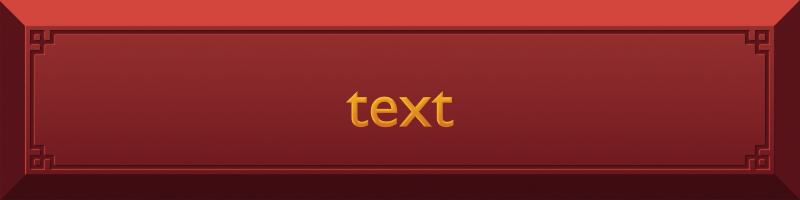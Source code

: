 # Source: banner.blend  (saved by Blender 2.92.15; exported with 4.5.12 LTS)
import bpy
from mathutils import Matrix  # noqa: F401  (used for matrix-valued properties, if any)

bpy.ops.wm.read_factory_settings(use_empty=True)
scene = bpy.context.scene
scene.name = 'BANNER'

# ---- collections
col_banner = bpy.data.collections.new('BANNER'); scene.collection.children.link(col_banner)
col_banner_new = bpy.data.collections.new('BANNER_NEW'); scene.collection.children.link(col_banner_new)
col_text = bpy.data.collections.new('TEXT'); scene.collection.children.link(col_text)
col_text_shadow = bpy.data.collections.new('TEXT_SHADOW'); scene.collection.children.link(col_text_shadow)

# ---- materials (node trees are filled in below, after node groups)
mat_base_top = bpy.data.materials.new('BASE_TOP')
mat_base_sides = bpy.data.materials.new('BASE_SIDES')
mat_base_bottom = bpy.data.materials.new('BASE_BOTTOM')
mat_base_main = bpy.data.materials.new('BASE_MAIN')
mat_base_decor = bpy.data.materials.new('BASE_DECOR')
mat_banner_base = bpy.data.materials.new('BANNER_BASE')
mat_banner_border = bpy.data.materials.new('BANNER_BORDER')
mat_banner_border.diffuse_color = (0.15, 0.008568, 0.0137, 1.0)
mat_banner_decor = bpy.data.materials.new('BANNER_DECOR')
mat_text = bpy.data.materials.new('TEXT')
mat_text.diffuse_color = (0.9734, 0.5271, 0.01938, 1.0)
mat_no_shadow = bpy.data.materials.new('NO_SHADOW')

# ---- node groups
ng_palette = bpy.data.node_groups.new('PALETTE', 'ShaderNodeTree')
_s = ng_palette.interface.new_socket(name='Top', in_out='OUTPUT', socket_type='NodeSocketColor')
_s.default_value = (0.6514, 0.07819, 0.04667, 1.0)
_s = ng_palette.interface.new_socket(name='Bottom', in_out='OUTPUT', socket_type='NodeSocketColor')
_s.default_value = (0.04667, 0.005182, 0.007499, 1.0)
_s = ng_palette.interface.new_socket(name='Mid_Top', in_out='OUTPUT', socket_type='NodeSocketColor')
_s = ng_palette.interface.new_socket(name='Mid_Bottom', in_out='OUTPUT', socket_type='NodeSocketColor')
_s = ng_palette.interface.new_socket(name='Sides', in_out='OUTPUT', socket_type='NodeSocketColor')
_s = ng_palette.interface.new_socket(name='Text_Top', in_out='OUTPUT', socket_type='NodeSocketColor')
_s.default_value = (0.9823, 0.5906, 0.05613, 1.0)
_s = ng_palette.interface.new_socket(name='Text_Bottom', in_out='OUTPUT', socket_type='NodeSocketColor')
_s.default_value = (0.6795, 0.1779, 0.016, 1.0)
_N = ng_palette.nodes; _L = ng_palette.links
n0 = _N.new('NodeFrame'); n0.name = 'Frame.002'; n0.location = (-344, -1439)
n0.label = 'Social Media'
n0.width = 735
n1 = _N.new('NodeFrame'); n1.name = 'Frame'; n1.location = (-350, 1110)
n1.label = 'Default'
n1.width = 741
n2 = _N.new('NodeFrame'); n2.name = 'Frame.004'; n2.location = (1836, 1101)
n2.label = 'Redux'
n2.width = 735
n3 = _N.new('NodeFrame'); n3.name = 'Frame.001'; n3.location = (676, 1101)
n3.label = 'Support'
n3.width = 735
n4 = _N.new('NodeFrame'); n4.name = 'Frame.003'; n4.location = (670, -1450)
n4.label = 'Bug Hunters'
n4.width = 741
n5 = _N.new('NodeFrame'); n5.name = 'Frame.005'; n5.location = (1670, -1450)
n5.label = 'VIP Server'
n5.width = 741
n6 = _N.new('NodeReroute'); n6.name = 'Reroute.004'; n6.location = (480, 700)
n6.width = 16
n7 = _N.new('NodeReroute'); n7.name = 'Reroute'; n7.location = (480, 680)
n7.width = 16
n8 = _N.new('NodeReroute'); n8.name = 'Reroute.003'; n8.location = (480, 660)
n8.width = 16
n9 = _N.new('NodeReroute'); n9.name = 'Reroute.001'; n9.location = (480, 640)
n9.width = 16
n10 = _N.new('NodeReroute'); n10.name = 'Reroute.002'; n10.location = (480, 620)
n10.width = 16
n11 = _N.new('ShaderNodeValue'); n11.name = 'Value.001'; n11.location = (-120, -160)
n11.label = 'Social Media'
n11.outputs[0].default_value = 0.0
n12 = _N.new('NodeReroute'); n12.name = 'Reroute.011'; n12.location = (480, -1720)
n12.width = 16
n13 = _N.new('NodeReroute'); n13.name = 'Reroute.012'; n13.location = (480, -1740)
n13.width = 16
n14 = _N.new('NodeReroute'); n14.name = 'Reroute.013'; n14.location = (480, -1760)
n14.width = 16
n15 = _N.new('ShaderNodeRGB'); n15.name = 'RGB.021'; n15.location = (564, -41)
n15.outputs[0].default_value = (0.9823, 0.9823, 0.9823, 1.0)
n16 = _N.new('ShaderNodeRGB'); n16.name = 'RGB.020'; n16.location = (564, -281)
n16.outputs[0].default_value = (0.6795, 0.2961, 0.623, 1.0)
n17 = _N.new('ShaderNodeRGB'); n17.name = 'RGB.011'; n17.location = (30, -250)
n17.label = 'Center Gradient Top'
n17.outputs[0].default_value = (0.552, 0.04689, 0.3332, 1.0)
n18 = _N.new('ShaderNodeRGB'); n18.name = 'RGB.010'; n18.location = (30, -470)
n18.label = 'Center Gradient Bottom'
n18.outputs[0].default_value = (0.1497, 0.003206, 0.207, 1.0)
n19 = _N.new('ShaderNodeRGB'); n19.name = 'RGB.009'; n19.location = (30, -690)
n19.label = 'Bottom'
n19.outputs[0].default_value = (0.06281, 0.0008521, 0.1023, 1.0)
n20 = _N.new('ShaderNodeMix'); n20.name = 'Mix.017'; n20.location = (565, -529)
n20.label = 'Sides'
n20.data_type = 'RGBA'
n20.inputs[0].default_value = 0.666
n21 = _N.new('ShaderNodeRGB'); n21.name = 'RGB.008'; n21.location = (30, -30)
n21.label = 'Top'
n21.outputs[0].default_value = (0.8816, 0.1219, 0.5705, 1.0)
n22 = _N.new('NodeReroute'); n22.name = 'Reroute.021'; n22.location = (480, -1820)
n22.width = 16
n23 = _N.new('NodeReroute'); n23.name = 'Reroute.010'; n23.location = (480, -1700)
n23.width = 16
n24 = _N.new('NodeReroute'); n24.name = 'Reroute.020'; n24.location = (480, -1800)
n24.width = 16
n25 = _N.new('NodeReroute'); n25.name = 'Reroute.014'; n25.location = (480, -1780)
n25.width = 16
n26 = _N.new('ShaderNodeValue'); n26.name = 'Value.002'; n26.location = (-120, -360)
n26.label = 'Bug Hunters'
n26.outputs[0].default_value = 0.0
n27 = _N.new('NodeReroute'); n27.name = 'Reroute.026'; n27.location = (480, 600)
n27.width = 16
n28 = _N.new('NodeReroute'); n28.name = 'Reroute.027'; n28.location = (480, 580)
n28.width = 16
n29 = _N.new('ShaderNodeMix'); n29.name = 'Mix.027'; n29.location = (458, 928)
n29.data_type = 'RGBA'
n29.inputs[0].default_value = 0.0
n30 = _N.new('ShaderNodeMix'); n30.name = 'Mix.028'; n30.location = (464, 1129)
n30.data_type = 'RGBA'
n30.inputs[0].default_value = 0.0
n31 = _N.new('ShaderNodeRGB'); n31.name = 'RGB.016'; n31.location = (570, -290)
n31.outputs[0].default_value = (0.6795, 0.1779, 0.01595, 1.0)
n32 = _N.new('ShaderNodeRGB'); n32.name = 'RGB'; n32.location = (30, -30)
n32.label = 'Top'
n32.outputs[0].default_value = (0.6514, 0.06122, 0.04664, 1.0)
n33 = _N.new('ShaderNodeMix'); n33.name = 'Mix'; n33.location = (571, -538)
n33.label = 'Sides'
n33.data_type = 'RGBA'
n34 = _N.new('ShaderNodeRGB'); n34.name = 'RGB.001'; n34.location = (36, -699)
n34.label = 'Bottom'
n34.outputs[0].default_value = (0.04666, 0.003901, 0.006075, 1.0)
n35 = _N.new('ShaderNodeRGB'); n35.name = 'RGB.003'; n35.location = (36, -479)
n35.label = 'Center Gradient Bottom'
n35.outputs[0].default_value = (0.15, 0.008733, 0.01342, 1.0)
n36 = _N.new('ShaderNodeRGB'); n36.name = 'RGB.002'; n36.location = (36, -259)
n36.label = 'Center Gradient Top'
n36.outputs[0].default_value = (0.3049, 0.0281, 0.0281, 1.0)
n37 = _N.new('ShaderNodeRGB'); n37.name = 'RGB.017'; n37.location = (570, -50)
n37.outputs[0].default_value = (0.9823, 0.54, 0.01934, 1.0)
n38 = _N.new('ShaderNodeRGB'); n38.name = 'RGB.024'; n38.location = (290, -110)
n38.outputs[0].default_value = (0.7605, 0.3467, 0.0, 1.0)
n39 = _N.new('ShaderNodeMath'); n39.name = 'Math.001'; n39.location = (320, -160)
n39.operation = 'GREATER_THAN'
n39.use_clamp = True
n39.inputs[1].default_value = 0.0
n39.inputs[2].default_value = 1.0
n40 = _N.new('NodeGroupInput'); n40.name = 'Group Input'; n40.location = (-1145, 29)
n41 = _N.new('ShaderNodeValue'); n41.name = 'Value.004'; n41.location = (-120, -560)
n41.label = 'OptiFine Redux'
n41.outputs[0].default_value = 0.0
n42 = _N.new('ShaderNodeRGB'); n42.name = 'RGB.030'; n42.location = (564, -41)
n42.outputs[0].default_value = (1.0, 1.0, 1.0, 1.0)
n43 = _N.new('ShaderNodeRGB'); n43.name = 'RGB.029'; n43.location = (564, -281)
n43.outputs[0].default_value = (0.278, 0.3082, 0.6655, 1.0)
n44 = _N.new('ShaderNodeRGB'); n44.name = 'RGB.028'; n44.location = (30, -250)
n44.label = 'Center Gradient Top'
n44.outputs[0].default_value = (0.03071, 0.04817, 0.2016, 1.0)
n45 = _N.new('ShaderNodeRGB'); n45.name = 'RGB.027'; n45.location = (30, -470)
n45.label = 'Center Gradient Bottom'
n45.outputs[0].default_value = (0.01229, 0.01229, 0.08623, 1.0)
n46 = _N.new('ShaderNodeMix'); n46.name = 'Mix.029'; n46.location = (565, -529)
n46.label = 'Sides'
n46.data_type = 'RGBA'
n46.inputs[0].default_value = 1.0
n47 = _N.new('ShaderNodeRGB'); n47.name = 'RGB.025'; n47.location = (30, -30)
n47.label = 'Top'
n47.outputs[0].default_value = (0.06803, 0.09446, 0.2959, 1.0)
n48 = _N.new('ShaderNodeMath'); n48.name = 'Math.002'; n48.location = (320, -360)
n48.operation = 'GREATER_THAN'
n48.use_clamp = True
n48.inputs[1].default_value = 0.0
n48.inputs[2].default_value = 0.0
n49 = _N.new('NodeReroute'); n49.name = 'Reroute.029'; n49.location = (2660, 680)
n49.width = 16
n50 = _N.new('NodeReroute'); n50.name = 'Reroute.030'; n50.location = (2660, 660)
n50.width = 16
n51 = _N.new('NodeReroute'); n51.name = 'Reroute.031'; n51.location = (2660, 640)
n51.width = 16
n52 = _N.new('NodeReroute'); n52.name = 'Reroute.032'; n52.location = (2660, 580)
n52.width = 16
n53 = _N.new('NodeReroute'); n53.name = 'Reroute.033'; n53.location = (2660, 600)
n53.width = 16
n54 = _N.new('NodeReroute'); n54.name = 'Reroute.034'; n54.location = (2660, 620)
n54.width = 16
n55 = _N.new('NodeReroute'); n55.name = 'Reroute.028'; n55.location = (2660, 700)
n55.width = 16
n56 = _N.new('ShaderNodeRGB'); n56.name = 'RGB.026'; n56.location = (30, -690)
n56.label = 'Bottom'
n56.outputs[0].default_value = (0.00893, 0.008513, 0.04144, 1.0)
n57 = _N.new('ShaderNodeMix'); n57.name = 'Mix.021'; n57.location = (1240, -960)
n57.data_type = 'RGBA'
n58 = _N.new('ShaderNodeMix'); n58.name = 'Mix.020'; n58.location = (880, -960)
n58.data_type = 'RGBA'
n59 = _N.new('ShaderNodeMix'); n59.name = 'Mix.009'; n59.location = (1240, -360)
n59.data_type = 'RGBA'
n60 = _N.new('ShaderNodeMix'); n60.name = 'Mix.012'; n60.location = (1240, -560)
n60.data_type = 'RGBA'
n61 = _N.new('ShaderNodeMix'); n61.name = 'Mix.015'; n61.location = (1240, -760)
n61.data_type = 'RGBA'
n62 = _N.new('ShaderNodeMix'); n62.name = 'Mix.008'; n62.location = (880, -360)
n62.data_type = 'RGBA'
n63 = _N.new('ShaderNodeMix'); n63.name = 'Mix.011'; n63.location = (880, -560)
n63.data_type = 'RGBA'
n64 = _N.new('ShaderNodeMix'); n64.name = 'Mix.014'; n64.location = (880, -760)
n64.data_type = 'RGBA'
n65 = _N.new('ShaderNodeMix'); n65.name = 'Mix.005'; n65.location = (880, -160)
n65.data_type = 'RGBA'
n66 = _N.new('ShaderNodeMix'); n66.name = 'Mix.003'; n66.location = (1240, 40)
n66.data_type = 'RGBA'
n67 = _N.new('ShaderNodeMix'); n67.name = 'Mix.002'; n67.location = (880, 40)
n67.data_type = 'RGBA'
n68 = _N.new('ShaderNodeValue'); n68.name = 'Value.003'; n68.location = (-120, -1020)
n68.label = 'Default Text Color'
n68.outputs[0].default_value = 0.0
n69 = _N.new('ShaderNodeMath'); n69.name = 'Math.003'; n69.location = (320, -960)
n69.operation = 'GREATER_THAN'
n69.use_clamp = True
n69.inputs[1].default_value = 0.0
n69.inputs[2].default_value = 0.0
n70 = _N.new('NodeReroute'); n70.name = 'Reroute.005'; n70.location = (1500, 700)
n70.width = 16
n71 = _N.new('NodeReroute'); n71.name = 'Reroute.007'; n71.location = (1500, 660)
n71.width = 16
n72 = _N.new('NodeReroute'); n72.name = 'Reroute.008'; n72.location = (1500, 640)
n72.width = 16
n73 = _N.new('NodeReroute'); n73.name = 'Reroute.024'; n73.location = (1500, 580)
n73.width = 16
n74 = _N.new('NodeReroute'); n74.name = 'Reroute.025'; n74.location = (1500, 600)
n74.width = 16
n75 = _N.new('NodeReroute'); n75.name = 'Reroute.009'; n75.location = (1500, 620)
n75.width = 16
n76 = _N.new('ShaderNodeRGB'); n76.name = 'RGB.004'; n76.location = (30, -30)
n76.label = 'Top'
n76.outputs[0].default_value = (0.1436, 0.5705, 1.0, 1.0)
n77 = _N.new('ShaderNodeMix'); n77.name = 'Mix.016'; n77.location = (565, -529)
n77.label = 'Sides'
n77.data_type = 'RGBA'
n78 = _N.new('ShaderNodeRGB'); n78.name = 'RGB.006'; n78.location = (30, -470)
n78.label = 'Center Gradient Bottom'
n78.outputs[0].default_value = (0.03189, 0.1112, 0.4351, 1.0)
n79 = _N.new('ShaderNodeRGB'); n79.name = 'RGB.007'; n79.location = (30, -250)
n79.label = 'Center Gradient Top'
n79.outputs[0].default_value = (0.0648, 0.2582, 0.6584, 1.0)
n80 = _N.new('ShaderNodeRGB'); n80.name = 'RGB.018'; n80.location = (564, -281)
n80.outputs[0].default_value = (0.2961, 0.4342, 0.6795, 1.0)
n81 = _N.new('ShaderNodeRGB'); n81.name = 'RGB.019'; n81.location = (564, -41)
n81.outputs[0].default_value = (1.0, 1.0, 1.0, 1.0)
n82 = _N.new('ShaderNodeRGB'); n82.name = 'RGB.005'; n82.location = (30, -690)
n82.label = 'Bottom'
n82.outputs[0].default_value = (0.01732, 0.04477, 0.1914, 1.0)
n83 = _N.new('NodeReroute'); n83.name = 'Reroute.006'; n83.location = (1500, 680)
n83.width = 16
n84 = _N.new('ShaderNodeMix'); n84.name = 'Mix.022'; n84.location = (540, -1160)
n84.data_type = 'RGBA'
n85 = _N.new('ShaderNodeMix'); n85.name = 'Mix.019'; n85.location = (540, -960)
n85.data_type = 'RGBA'
n86 = _N.new('ShaderNodeMix'); n86.name = 'Mix.007'; n86.location = (540, -360)
n86.data_type = 'RGBA'
n87 = _N.new('ShaderNodeMix'); n87.name = 'Mix.010'; n87.location = (540, -560)
n87.data_type = 'RGBA'
n88 = _N.new('ShaderNodeMix'); n88.name = 'Mix.013'; n88.location = (540, -760)
n88.data_type = 'RGBA'
n89 = _N.new('ShaderNodeMix'); n89.name = 'Mix.004'; n89.location = (540, -160)
n89.data_type = 'RGBA'
n90 = _N.new('ShaderNodeMath'); n90.name = 'Math'; n90.location = (320, 40)
n90.operation = 'GREATER_THAN'
n90.use_clamp = True
n90.inputs[1].default_value = 0.0
n90.inputs[2].default_value = 1.0
n91 = _N.new('ShaderNodeMix'); n91.name = 'Mix.001'; n91.location = (540, 43)
n91.data_type = 'RGBA'
n92 = _N.new('ShaderNodeMix'); n92.name = 'Mix.023'; n92.location = (880, -1160)
n92.data_type = 'RGBA'
n93 = _N.new('ShaderNodeMix'); n93.name = 'Mix.025'; n93.location = (2220, -960)
n93.data_type = 'RGBA'
n94 = _N.new('ShaderNodeMix'); n94.name = 'Mix.026'; n94.location = (2220, -1160)
n94.data_type = 'RGBA'
n95 = _N.new('ShaderNodeMix'); n95.name = 'Mix.031'; n95.location = (1580, -360)
n95.data_type = 'RGBA'
n96 = _N.new('ShaderNodeMix'); n96.name = 'Mix.033'; n96.location = (1580, -760)
n96.data_type = 'RGBA'
n97 = _N.new('ShaderNodeMix'); n97.name = 'Mix.024'; n97.location = (1240, -1160)
n97.data_type = 'RGBA'
n98 = _N.new('ShaderNodeValue'); n98.name = 'Value'; n98.location = (-120, 40)
n98.label = 'Support'
n98.outputs[0].default_value = 0.0
n99 = _N.new('ShaderNodeRGB'); n99.name = 'RGB.015'; n99.location = (36, -239)
n99.label = 'Center Gradient Top'
n99.outputs[0].default_value = (0.1563, 0.2217, 0.2582, 1.0)
n100 = _N.new('ShaderNodeRGB'); n100.name = 'RGB.022'; n100.location = (570, -270)
n100.outputs[0].default_value = (0.3898, 0.504, 0.6921, 1.0)
n101 = _N.new('NodeReroute'); n101.name = 'Reroute.017'; n101.location = (1500, -1740)
n101.width = 16
n102 = _N.new('NodeReroute'); n102.name = 'Reroute.022'; n102.location = (1500, -1800)
n102.width = 16
n103 = _N.new('NodeReroute'); n103.name = 'Reroute.023'; n103.location = (1500, -1820)
n103.width = 16
n104 = _N.new('ShaderNodeMix'); n104.name = 'Mix.036'; n104.location = (1580, 40)
n104.data_type = 'RGBA'
n105 = _N.new('ShaderNodeMix'); n105.name = 'Mix.030'; n105.location = (1580, -160)
n105.data_type = 'RGBA'
n106 = _N.new('ShaderNodeMix'); n106.name = 'Mix.040'; n106.location = (1900, -360)
n106.data_type = 'RGBA'
n107 = _N.new('ShaderNodeMix'); n107.name = 'Mix.042'; n107.location = (1900, -760)
n107.data_type = 'RGBA'
n108 = _N.new('ShaderNodeMix'); n108.name = 'Mix.038'; n108.location = (1900, -960)
n108.data_type = 'RGBA'
n109 = _N.new('ShaderNodeMix'); n109.name = 'Mix.037'; n109.location = (1900, -1160)
n109.data_type = 'RGBA'
n110 = _N.new('ShaderNodeMix'); n110.name = 'Mix.035'; n110.location = (1580, -1160)
n110.data_type = 'RGBA'
n111 = _N.new('ShaderNodeMix'); n111.name = 'Mix.034'; n111.location = (1580, -960)
n111.data_type = 'RGBA'
n112 = _N.new('ShaderNodeMix'); n112.name = 'Mix.032'; n112.location = (1580, -560)
n112.data_type = 'RGBA'
n113 = _N.new('ShaderNodeMath'); n113.name = 'Math.004'; n113.location = (320, -560)
n113.operation = 'GREATER_THAN'
n113.use_clamp = True
n113.inputs[1].default_value = 0.0
n113.inputs[2].default_value = 0.0
n114 = _N.new('ShaderNodeMath'); n114.name = 'Math.005'; n114.location = (320, -740)
n114.operation = 'GREATER_THAN'
n114.use_clamp = True
n114.inputs[1].default_value = 0.0
n114.inputs[2].default_value = 0.0
n115 = _N.new('ShaderNodeMix'); n115.name = 'Mix.018'; n115.location = (571, -518)
n115.label = 'Sides'
n115.data_type = 'RGBA'
n116 = _N.new('NodeReroute'); n116.name = 'Reroute.019'; n116.location = (1500, -1780)
n116.width = 16
n117 = _N.new('ShaderNodeRGB'); n117.name = 'RGB.012'; n117.location = (30, -30)
n117.label = 'Top'
n117.outputs[0].default_value = (0.266, 0.3733, 0.4328, 1.0)
n118 = _N.new('NodeReroute'); n118.name = 'Reroute.015'; n118.location = (1500, -1700)
n118.width = 16
n119 = _N.new('ShaderNodeRGB'); n119.name = 'RGB.013'; n119.location = (36, -679)
n119.label = 'Bottom'
n119.outputs[0].default_value = (0.01931, 0.03695, 0.0479, 1.0)
n120 = _N.new('NodeReroute'); n120.name = 'Reroute.016'; n120.location = (1500, -1720)
n120.width = 16
n121 = _N.new('ShaderNodeMix'); n121.name = 'Mix.006'; n121.location = (1240, -160)
n121.data_type = 'RGBA'
n122 = _N.new('ShaderNodeMix'); n122.name = 'Mix.043'; n122.location = (1900, 40)
n122.data_type = 'RGBA'
n123 = _N.new('ShaderNodeMix'); n123.name = 'Mix.039'; n123.location = (1900, -160)
n123.data_type = 'RGBA'
n124 = _N.new('NodeGroupOutput'); n124.name = 'Group Output'; n124.location = (3020, -540)
n124.width = 237
n125 = _N.new('ShaderNodeRGB'); n125.name = 'RGB.014'; n125.location = (36, -459)
n125.label = 'Center Gradient Bottom'
n125.outputs[0].default_value = (0.06316, 0.1105, 0.1389, 1.0)
n126 = _N.new('NodeReroute'); n126.name = 'Reroute.018'; n126.location = (1500, -1760)
n126.width = 16
n127 = _N.new('ShaderNodeMix'); n127.name = 'Mix.041'; n127.location = (1900, -560)
n127.data_type = 'RGBA'
n128 = _N.new('ShaderNodeRGB'); n128.name = 'RGB.023'; n128.location = (570, -30)
n128.outputs[0].default_value = (1.0, 1.0, 1.0, 1.0)
n129 = _N.new('ShaderNodeRGB'); n129.name = 'RGB.035'; n129.location = (36, -679)
n129.label = 'Bottom'
n129.outputs[0].default_value = (0.01053, 0.04766, 0.02565, 1.0)
n130 = _N.new('ShaderNodeRGB'); n130.name = 'RGB.033'; n130.location = (36, -459)
n130.label = 'Center Gradient Bottom'
n130.outputs[0].default_value = (0.01547, 0.1482, 0.06289, 1.0)
n131 = _N.new('ShaderNodeRGB'); n131.name = 'RGB.034'; n131.location = (30, -30)
n131.label = 'Top'
n131.outputs[0].default_value = (0.02122, 0.6038, 0.1946, 1.0)
n132 = _N.new('ShaderNodeRGB'); n132.name = 'RGB.031'; n132.location = (570, -30)
n132.outputs[0].default_value = (1.0, 1.0, 1.0, 1.0)
n133 = _N.new('ShaderNodeMix'); n133.name = 'Mix.044'; n133.location = (571, -518)
n133.label = 'Sides'
n133.data_type = 'RGBA'
n134 = _N.new('ShaderNodeRGB'); n134.name = 'RGB.032'; n134.location = (36, -239)
n134.label = 'Center Gradient Top'
n134.outputs[0].default_value = (0.02304, 0.338, 0.1484, 1.0)
n135 = _N.new('ShaderNodeRGB'); n135.name = 'RGB.036'; n135.location = (570, -270)
n135.outputs[0].default_value = (0.4334, 0.6921, 0.5453, 1.0)
n136 = _N.new('ShaderNodeValue'); n136.name = 'Value.005'; n136.location = (-120, -780)
n136.label = 'VIP'
n136.outputs[0].default_value = 0.0
n15.parent = n0
n16.parent = n0
n17.parent = n0
n18.parent = n0
n19.parent = n0
n20.parent = n0
n21.parent = n0
n31.parent = n1
n32.parent = n1
n33.parent = n1
n34.parent = n1
n35.parent = n1
n36.parent = n1
n37.parent = n1
n38.parent = n1
n42.parent = n2
n43.parent = n2
n44.parent = n2
n45.parent = n2
n46.parent = n2
n47.parent = n2
n56.parent = n2
n76.parent = n3
n77.parent = n3
n78.parent = n3
n79.parent = n3
n80.parent = n3
n81.parent = n3
n82.parent = n3
n99.parent = n4
n100.parent = n4
n115.parent = n4
n117.parent = n4
n119.parent = n4
n125.parent = n4
n128.parent = n4
n129.parent = n5
n130.parent = n5
n131.parent = n5
n132.parent = n5
n133.parent = n5
n134.parent = n5
n135.parent = n5
_L.new(n32.outputs[0], n6.inputs[0])
_L.new(n34.outputs[0], n7.inputs[0])
_L.new(n36.outputs[0], n8.inputs[0])
_L.new(n35.outputs[0], n9.inputs[0])
_L.new(n35.outputs[0], n33.inputs[7])
_L.new(n34.outputs[0], n33.inputs[6])
_L.new(n33.outputs[2], n10.inputs[0])
_L.new(n91.outputs[2], n67.inputs[6])
_L.new(n89.outputs[2], n65.inputs[6])
_L.new(n65.outputs[2], n121.inputs[6])
_L.new(n86.outputs[2], n62.inputs[6])
_L.new(n62.outputs[2], n59.inputs[6])
_L.new(n87.outputs[2], n63.inputs[6])
_L.new(n63.outputs[2], n60.inputs[6])
_L.new(n88.outputs[2], n64.inputs[6])
_L.new(n64.outputs[2], n61.inputs[6])
_L.new(n6.outputs[0], n91.inputs[6])
_L.new(n7.outputs[0], n89.inputs[6])
_L.new(n8.outputs[0], n86.inputs[6])
_L.new(n9.outputs[0], n87.inputs[6])
_L.new(n10.outputs[0], n88.inputs[6])
_L.new(n90.outputs[0], n91.inputs[0])
_L.new(n90.outputs[0], n89.inputs[0])
_L.new(n90.outputs[0], n86.inputs[0])
_L.new(n90.outputs[0], n87.inputs[0])
_L.new(n90.outputs[0], n88.inputs[0])
_L.new(n39.outputs[0], n67.inputs[0])
_L.new(n39.outputs[0], n65.inputs[0])
_L.new(n39.outputs[0], n62.inputs[0])
_L.new(n39.outputs[0], n63.inputs[0])
_L.new(n39.outputs[0], n64.inputs[0])
_L.new(n48.outputs[0], n61.inputs[0])
_L.new(n48.outputs[0], n60.inputs[0])
_L.new(n48.outputs[0], n59.inputs[0])
_L.new(n48.outputs[0], n121.inputs[0])
_L.new(n48.outputs[0], n66.inputs[0])
_L.new(n76.outputs[0], n70.inputs[0])
_L.new(n82.outputs[0], n83.inputs[0])
_L.new(n79.outputs[0], n71.inputs[0])
_L.new(n78.outputs[0], n72.inputs[0])
_L.new(n78.outputs[0], n77.inputs[7])
_L.new(n82.outputs[0], n77.inputs[6])
_L.new(n77.outputs[2], n75.inputs[0])
_L.new(n21.outputs[0], n23.inputs[0])
_L.new(n19.outputs[0], n12.inputs[0])
_L.new(n17.outputs[0], n13.inputs[0])
_L.new(n18.outputs[0], n14.inputs[0])
_L.new(n18.outputs[0], n20.inputs[7])
_L.new(n19.outputs[0], n20.inputs[6])
_L.new(n20.outputs[2], n25.inputs[0])
_L.new(n117.outputs[0], n118.inputs[0])
_L.new(n119.outputs[0], n120.inputs[0])
_L.new(n99.outputs[0], n101.inputs[0])
_L.new(n125.outputs[0], n126.inputs[0])
_L.new(n125.outputs[0], n115.inputs[7])
_L.new(n119.outputs[0], n115.inputs[6])
_L.new(n115.outputs[2], n116.inputs[0])
_L.new(n70.outputs[0], n91.inputs[7])
_L.new(n83.outputs[0], n89.inputs[7])
_L.new(n71.outputs[0], n86.inputs[7])
_L.new(n72.outputs[0], n87.inputs[7])
_L.new(n75.outputs[0], n88.inputs[7])
_L.new(n23.outputs[0], n67.inputs[7])
_L.new(n12.outputs[0], n65.inputs[7])
_L.new(n13.outputs[0], n62.inputs[7])
_L.new(n14.outputs[0], n63.inputs[7])
_L.new(n25.outputs[0], n64.inputs[7])
_L.new(n120.outputs[0], n121.inputs[7])
_L.new(n101.outputs[0], n59.inputs[7])
_L.new(n126.outputs[0], n60.inputs[7])
_L.new(n116.outputs[0], n61.inputs[7])
_L.new(n26.outputs[0], n48.inputs[0])
_L.new(n11.outputs[0], n39.inputs[0])
_L.new(n98.outputs[0], n90.inputs[0])
_L.new(n16.outputs[0], n22.inputs[0])
_L.new(n15.outputs[0], n24.inputs[0])
_L.new(n100.outputs[0], n103.inputs[0])
_L.new(n128.outputs[0], n102.inputs[0])
_L.new(n80.outputs[0], n73.inputs[0])
_L.new(n81.outputs[0], n74.inputs[0])
_L.new(n85.outputs[2], n58.inputs[6])
_L.new(n58.outputs[2], n57.inputs[6])
_L.new(n84.outputs[2], n92.inputs[6])
_L.new(n92.outputs[2], n97.inputs[6])
_L.new(n27.outputs[0], n85.inputs[6])
_L.new(n28.outputs[0], n84.inputs[6])
_L.new(n74.outputs[0], n85.inputs[7])
_L.new(n73.outputs[0], n84.inputs[7])
_L.new(n24.outputs[0], n58.inputs[7])
_L.new(n22.outputs[0], n92.inputs[7])
_L.new(n102.outputs[0], n57.inputs[7])
_L.new(n103.outputs[0], n97.inputs[7])
_L.new(n90.outputs[0], n84.inputs[0])
_L.new(n90.outputs[0], n85.inputs[0])
_L.new(n39.outputs[0], n58.inputs[0])
_L.new(n39.outputs[0], n92.inputs[0])
_L.new(n48.outputs[0], n57.inputs[0])
_L.new(n48.outputs[0], n97.inputs[0])
_L.new(n68.outputs[0], n69.inputs[0])
_L.new(n69.outputs[0], n93.inputs[0])
_L.new(n27.outputs[0], n93.inputs[7])
_L.new(n69.outputs[0], n94.inputs[0])
_L.new(n28.outputs[0], n94.inputs[7])
_L.new(n93.outputs[2], n124.inputs[5])
_L.new(n94.outputs[2], n124.inputs[6])
_L.new(n31.outputs[0], n29.inputs[6])
_L.new(n29.outputs[2], n28.inputs[0])
_L.new(n38.outputs[0], n29.inputs[7])
_L.new(n30.outputs[2], n27.inputs[0])
_L.new(n38.outputs[0], n30.inputs[7])
_L.new(n37.outputs[0], n30.inputs[6])
_L.new(n47.outputs[0], n55.inputs[0])
_L.new(n56.outputs[0], n49.inputs[0])
_L.new(n44.outputs[0], n50.inputs[0])
_L.new(n45.outputs[0], n51.inputs[0])
_L.new(n45.outputs[0], n46.inputs[7])
_L.new(n56.outputs[0], n46.inputs[6])
_L.new(n46.outputs[2], n54.inputs[0])
_L.new(n43.outputs[0], n52.inputs[0])
_L.new(n42.outputs[0], n53.inputs[0])
_L.new(n67.outputs[2], n66.inputs[6])
_L.new(n118.outputs[0], n66.inputs[7])
_L.new(n55.outputs[0], n104.inputs[7])
_L.new(n49.outputs[0], n105.inputs[7])
_L.new(n50.outputs[0], n95.inputs[7])
_L.new(n51.outputs[0], n112.inputs[7])
_L.new(n54.outputs[0], n96.inputs[7])
_L.new(n53.outputs[0], n111.inputs[7])
_L.new(n52.outputs[0], n110.inputs[7])
_L.new(n41.outputs[0], n113.inputs[0])
_L.new(n113.outputs[0], n104.inputs[0])
_L.new(n113.outputs[0], n105.inputs[0])
_L.new(n113.outputs[0], n95.inputs[0])
_L.new(n113.outputs[0], n112.inputs[0])
_L.new(n113.outputs[0], n96.inputs[0])
_L.new(n113.outputs[0], n111.inputs[0])
_L.new(n113.outputs[0], n110.inputs[0])
_L.new(n66.outputs[2], n104.inputs[6])
_L.new(n121.outputs[2], n105.inputs[6])
_L.new(n59.outputs[2], n95.inputs[6])
_L.new(n60.outputs[2], n112.inputs[6])
_L.new(n61.outputs[2], n96.inputs[6])
_L.new(n57.outputs[2], n111.inputs[6])
_L.new(n97.outputs[2], n110.inputs[6])
_L.new(n130.outputs[0], n133.inputs[7])
_L.new(n129.outputs[0], n133.inputs[6])
_L.new(n122.outputs[2], n124.inputs[0])
_L.new(n104.outputs[2], n122.inputs[6])
_L.new(n123.outputs[2], n124.inputs[1])
_L.new(n105.outputs[2], n123.inputs[6])
_L.new(n106.outputs[2], n124.inputs[2])
_L.new(n127.outputs[2], n124.inputs[3])
_L.new(n107.outputs[2], n124.inputs[4])
_L.new(n109.outputs[2], n94.inputs[6])
_L.new(n110.outputs[2], n109.inputs[6])
_L.new(n111.outputs[2], n108.inputs[6])
_L.new(n108.outputs[2], n93.inputs[6])
_L.new(n95.outputs[2], n106.inputs[6])
_L.new(n112.outputs[2], n127.inputs[6])
_L.new(n96.outputs[2], n107.inputs[6])
_L.new(n136.outputs[0], n114.inputs[0])
_L.new(n114.outputs[0], n122.inputs[0])
_L.new(n114.outputs[0], n123.inputs[0])
_L.new(n114.outputs[0], n106.inputs[0])
_L.new(n114.outputs[0], n127.inputs[0])
_L.new(n114.outputs[0], n107.inputs[0])
_L.new(n114.outputs[0], n108.inputs[0])
_L.new(n114.outputs[0], n109.inputs[0])
_L.new(n131.outputs[0], n122.inputs[7])
_L.new(n132.outputs[0], n108.inputs[7])
_L.new(n135.outputs[0], n109.inputs[7])
_L.new(n129.outputs[0], n123.inputs[7])
_L.new(n130.outputs[0], n107.inputs[7])
_L.new(n130.outputs[0], n127.inputs[7])
_L.new(n134.outputs[0], n106.inputs[7])
n124.is_active_output = True
ng_nodegroup = bpy.data.node_groups.new('NodeGroup', 'ShaderNodeTree')
_s = ng_nodegroup.interface.new_socket(name='Emission', in_out='OUTPUT', socket_type='NodeSocketShader')
_N = ng_nodegroup.nodes; _L = ng_nodegroup.links
n0 = _N.new('ShaderNodeGroup'); n0.name = 'Group'; n0.location = (-660, -200)
n0.node_tree = ng_palette
n1 = _N.new('ShaderNodeEmission'); n1.name = 'Emission.001'; n1.location = (200, 0)
n2 = _N.new('NodeGroupOutput'); n2.name = 'Group Output'; n2.location = (400, 0)
n3 = _N.new('ShaderNodeMix'); n3.name = 'Mix'; n3.location = (-420, 20)
n3.data_type = 'RGBA'
n3.inputs[6].default_value = (0.0, 0.0, 0.0, 1.0)
n4 = _N.new('ShaderNodeMix'); n4.name = 'Mix.001'; n4.location = (-140, 20)
n4.data_type = 'RGBA'
n4.inputs[6].default_value = (0.0, 0.0, 0.0, 1.0)
n5 = _N.new('ShaderNodeBevel'); n5.name = 'Bevel'; n5.location = (-1080, -20)
n5.inputs[0].default_value = 0.025
n6 = _N.new('ShaderNodeSeparateColor'); n6.name = 'Separate RGB'; n6.location = (-780, -20)
_L.new(n1.outputs[0], n2.inputs[0])
_L.new(n5.outputs[0], n6.inputs[0])
_L.new(n6.outputs[1], n3.inputs[0])
_L.new(n0.outputs[0], n3.inputs[7])
_L.new(n6.outputs[0], n1.inputs[0])
n2.is_active_output = True

# ---- material node trees
mat_base_top.use_nodes = True; mat_base_top.node_tree.nodes.clear()
_N = mat_base_top.node_tree.nodes; _L = mat_base_top.node_tree.links
n0 = _N.new('ShaderNodeGroup'); n0.name = 'Group'; n0.location = (-220, 300)
n0.node_tree = ng_palette
n1 = _N.new('ShaderNodeOutputMaterial'); n1.name = 'Material Output'; n1.location = (780, 320)
n2 = _N.new('ShaderNodeGroup'); n2.name = 'Group.001'; n2.location = (320, 440)
n2.node_tree = ng_nodegroup
n3 = _N.new('ShaderNodeEmission'); n3.name = 'Emission'; n3.location = (10, 300)
_L.new(n0.outputs[0], n3.inputs[0])
_L.new(n3.outputs[0], n1.inputs[0])
n1.is_active_output = True
mat_base_sides.use_nodes = True; mat_base_sides.node_tree.nodes.clear()
_N = mat_base_sides.node_tree.nodes; _L = mat_base_sides.node_tree.links
n0 = _N.new('ShaderNodeOutputMaterial'); n0.name = 'Material Output'; n0.location = (900, 320)
n1 = _N.new('ShaderNodeEmission'); n1.name = 'Emission'; n1.location = (600, 340)
n2 = _N.new('ShaderNodeGroup'); n2.name = 'Group'; n2.location = (60, 360)
n2.node_tree = ng_palette
_L.new(n1.outputs[0], n0.inputs[0])
_L.new(n2.outputs[4], n1.inputs[0])
n0.is_active_output = True
mat_base_bottom.use_nodes = True; mat_base_bottom.node_tree.nodes.clear()
_N = mat_base_bottom.node_tree.nodes; _L = mat_base_bottom.node_tree.links
n0 = _N.new('ShaderNodeOutputMaterial'); n0.name = 'Material Output'; n0.location = (300, 300)
n1 = _N.new('ShaderNodeEmission'); n1.name = 'Emission'; n1.location = (10, 300)
n2 = _N.new('ShaderNodeGroup'); n2.name = 'Group.001'; n2.location = (140, 460)
n2.node_tree = ng_nodegroup
n3 = _N.new('ShaderNodeGroup'); n3.name = 'Group'; n3.location = (-260, 280)
n3.node_tree = ng_palette
_L.new(n3.outputs[1], n1.inputs[0])
_L.new(n1.outputs[0], n0.inputs[0])
n0.is_active_output = True
mat_base_main.use_nodes = True; mat_base_main.node_tree.nodes.clear()
_N = mat_base_main.node_tree.nodes; _L = mat_base_main.node_tree.links
n0 = _N.new('ShaderNodeEmission'); n0.name = 'Emission'; n0.location = (300, 340)
n1 = _N.new('ShaderNodeOutputMaterial'); n1.name = 'Material Output'; n1.location = (580, 340)
n2 = _N.new('ShaderNodeGroup'); n2.name = 'Group.001'; n2.location = (360, 520)
n2.node_tree = ng_nodegroup
n3 = _N.new('ShaderNodeTexCoord'); n3.name = 'Texture Coordinate'; n3.location = (-1240, 200)
n4 = _N.new('ShaderNodeMapping'); n4.name = 'Mapping'; n4.location = (-960, 300)
n4.inputs[1].default_value = (0.5, 0.0, 0.0)
n4.inputs[2].default_value = (0.0, 0.0, -1.571)
n4.inputs[3].default_value = (0.335, 0.335, 0.335)
n5 = _N.new('ShaderNodeTexGradient'); n5.name = 'Gradient Texture'; n5.location = (-620, 240)
n6 = _N.new('ShaderNodeValToRGB'); n6.name = 'ColorRamp'; n6.location = (-420, 300)
while len(n6.color_ramp.elements) > 1: n6.color_ramp.elements.remove(n6.color_ramp.elements[-1])
n6.color_ramp.elements[0].position = 0.0; n6.color_ramp.elements[0].color = (0.0, 0.0, 0.0, 1.0)
_e = n6.color_ramp.elements.new(1.0); _e.color = (1.0, 1.0, 1.0, 1.0)
n7 = _N.new('ShaderNodeGroup'); n7.name = 'Group'; n7.location = (-140, 240)
n7.node_tree = ng_palette
n8 = _N.new('ShaderNodeMix'); n8.name = 'Mix'; n8.location = (100, 360)
n8.data_type = 'RGBA'
_L.new(n5.outputs[1], n6.inputs[0])
_L.new(n4.outputs[0], n5.inputs[0])
_L.new(n3.outputs[3], n4.inputs[0])
_L.new(n8.outputs[2], n0.inputs[0])
_L.new(n0.outputs[0], n1.inputs[0])
_L.new(n6.outputs[0], n8.inputs[0])
_L.new(n7.outputs[3], n8.inputs[6])
_L.new(n7.outputs[2], n8.inputs[7])
n1.is_active_output = True
mat_base_decor.use_nodes = True; mat_base_decor.node_tree.nodes.clear()
_N = mat_base_decor.node_tree.nodes; _L = mat_base_decor.node_tree.links
n0 = _N.new('ShaderNodeBevel'); n0.name = 'Bevel.001'; n0.location = (-720, 440)
n0.samples = 10
n0.inputs[0].default_value = 0.0
n1 = _N.new('ShaderNodeMapping'); n1.name = 'Mapping'; n1.location = (-440, 360)
n1.inputs[2].default_value = (0.0, 0.0, 1.571)
n2 = _N.new('ShaderNodeSeparateColor'); n2.name = 'Separate RGB.001'; n2.location = (-80, 500)
n3 = _N.new('ShaderNodeSeparateColor'); n3.name = 'Separate RGB'; n3.location = (20, 360)
n4 = _N.new('ShaderNodeEmission'); n4.name = 'Emission'; n4.location = (920, 520)
n5 = _N.new('ShaderNodeOutputMaterial'); n5.name = 'Material Output'; n5.location = (1180, 420)
n6 = _N.new('ShaderNodeMix'); n6.name = 'Mix'; n6.location = (500, 320)
n6.data_type = 'RGBA'
n7 = _N.new('ShaderNodeMix'); n7.name = 'Mix.001'; n7.location = (680, 540)
n7.data_type = 'RGBA'
n8 = _N.new('ShaderNodeGroup'); n8.name = 'Group'; n8.location = (220, 380)
n8.node_tree = ng_palette
_L.new(n4.outputs[0], n5.inputs[0])
_L.new(n0.outputs[0], n1.inputs[0])
_L.new(n1.outputs[0], n3.inputs[0])
_L.new(n0.outputs[0], n2.inputs[0])
_L.new(n3.outputs[0], n6.inputs[0])
_L.new(n2.outputs[1], n7.inputs[0])
_L.new(n7.outputs[2], n4.inputs[0])
_L.new(n6.outputs[2], n7.inputs[6])
_L.new(n8.outputs[4], n6.inputs[6])
_L.new(n8.outputs[1], n6.inputs[7])
_L.new(n8.outputs[0], n7.inputs[7])
n5.is_active_output = True
mat_banner_base.use_nodes = True; mat_banner_base.node_tree.nodes.clear()
_N = mat_banner_base.node_tree.nodes; _L = mat_banner_base.node_tree.links
n0 = _N.new('ShaderNodeBevel'); n0.name = 'Bevel'; n0.location = (400, 200)
n0.samples = 10
n1 = _N.new('ShaderNodeVectorRotate'); n1.name = 'Vector Rotate'; n1.location = (680, 220)
n1.inputs[3].default_value = -1.571
n2 = _N.new('ShaderNodeValToRGB'); n2.name = 'ColorRamp.001'; n2.location = (980, 540)
n2.color_ramp.interpolation = 'CONSTANT'
while len(n2.color_ramp.elements) > 1: n2.color_ramp.elements.remove(n2.color_ramp.elements[-1])
n2.color_ramp.elements[0].position = 0.0; n2.color_ramp.elements[0].color = (0.0, 0.0, 0.0, 1.0)
_e = n2.color_ramp.elements.new(0.3909); _e.color = (1.0, 1.0, 1.0, 1.0)
n3 = _N.new('ShaderNodeValToRGB'); n3.name = 'ColorRamp.002'; n3.location = (980, 280)
n3.color_ramp.interpolation = 'CONSTANT'
while len(n3.color_ramp.elements) > 1: n3.color_ramp.elements.remove(n3.color_ramp.elements[-1])
n3.color_ramp.elements[0].position = 0.0; n3.color_ramp.elements[0].color = (1.0, 1.0, 1.0, 1.0)
_e = n3.color_ramp.elements.new(0.25); _e.color = (0.0, 0.0, 0.0, 1.0)
n4 = _N.new('ShaderNodeMix'); n4.name = 'Mix.001'; n4.location = (1380, 500)
n4.data_type = 'RGBA'
n5 = _N.new('ShaderNodeTexCoord'); n5.name = 'Texture Coordinate'; n5.location = (-200, 640)
n6 = _N.new('ShaderNodeMapping'); n6.name = 'Mapping'; n6.location = (80, 740)
n6.inputs[1].default_value = (0.5, 0.0, 0.0)
n6.inputs[2].default_value = (0.0, 0.0, -1.571)
n6.inputs[3].default_value = (0.335, 0.335, 0.335)
n7 = _N.new('ShaderNodeTexGradient'); n7.name = 'Gradient Texture'; n7.location = (420, 680)
n8 = _N.new('ShaderNodeValToRGB'); n8.name = 'ColorRamp'; n8.location = (620, 740)
while len(n8.color_ramp.elements) > 1: n8.color_ramp.elements.remove(n8.color_ramp.elements[-1])
n8.color_ramp.elements[0].position = 0.0; n8.color_ramp.elements[0].color = (0.0, 0.0, 0.0, 1.0)
_e = n8.color_ramp.elements.new(1.0); _e.color = (1.0, 1.0, 1.0, 1.0)
n9 = _N.new('ShaderNodeMix'); n9.name = 'Mix.002'; n9.location = (1700, 480)
n9.data_type = 'RGBA'
n10 = _N.new('ShaderNodeEmission'); n10.name = 'Emission'; n10.location = (1980, 480)
n11 = _N.new('ShaderNodeOutputMaterial'); n11.name = 'Material Output'; n11.location = (2240, 500)
n12 = _N.new('ShaderNodeMix'); n12.name = 'Mix'; n12.location = (1140, 800)
n12.data_type = 'RGBA'
n13 = _N.new('ShaderNodeGroup'); n13.name = 'Group'; n13.location = (940, 960)
n13.node_tree = ng_palette
_L.new(n7.outputs[1], n8.inputs[0])
_L.new(n6.outputs[0], n7.inputs[0])
_L.new(n5.outputs[3], n6.inputs[0])
_L.new(n8.outputs[0], n12.inputs[0])
_L.new(n13.outputs[3], n12.inputs[6])
_L.new(n13.outputs[2], n12.inputs[7])
_L.new(n0.outputs[0], n1.inputs[0])
_L.new(n1.outputs[0], n2.inputs[0])
_L.new(n1.outputs[0], n3.inputs[0])
_L.new(n4.outputs[2], n9.inputs[6])
_L.new(n3.outputs[0], n9.inputs[0])
_L.new(n13.outputs[1], n9.inputs[7])
_L.new(n2.outputs[0], n4.inputs[0])
_L.new(n13.outputs[0], n4.inputs[7])
_L.new(n12.outputs[2], n4.inputs[6])
_L.new(n9.outputs[2], n10.inputs[0])
_L.new(n10.outputs[0], n11.inputs[0])
n11.is_active_output = True
mat_banner_border.use_nodes = True; mat_banner_border.node_tree.nodes.clear()
_N = mat_banner_border.node_tree.nodes; _L = mat_banner_border.node_tree.links
n0 = _N.new('ShaderNodeEmission'); n0.name = 'Emission'; n0.location = (220, 260)
n1 = _N.new('ShaderNodeVectorRotate'); n1.name = 'Vector Rotate'; n1.location = (200, -60)
n1.inputs[2].default_value = (0.0, 0.25, 1.0)
n1.inputs[3].default_value = -1.484
n2 = _N.new('ShaderNodeBevel'); n2.name = 'Bevel'; n2.location = (0, 20)
n2.samples = 10
n2.inputs[0].default_value = 0.025
n3 = _N.new('ShaderNodeValToRGB'); n3.name = 'ColorRamp.001'; n3.location = (540, 80)
n3.color_ramp.interpolation = 'CONSTANT'
while len(n3.color_ramp.elements) > 1: n3.color_ramp.elements.remove(n3.color_ramp.elements[-1])
n3.color_ramp.elements[0].position = 0.0; n3.color_ramp.elements[0].color = (0.0, 0.0, 0.0, 1.0)
_e = n3.color_ramp.elements.new(0.05); _e.color = (1.0, 1.0, 1.0, 1.0)
_e = n3.color_ramp.elements.new(0.3682); _e.color = (0.0, 0.0, 0.0, 1.0)
n4 = _N.new('ShaderNodeValToRGB'); n4.name = 'ColorRamp.002'; n4.location = (540, -160)
n4.color_ramp.interpolation = 'CONSTANT'
while len(n4.color_ramp.elements) > 1: n4.color_ramp.elements.remove(n4.color_ramp.elements[-1])
n4.color_ramp.elements[0].position = 0.0; n4.color_ramp.elements[0].color = (1.0, 1.0, 1.0, 1.0)
_e = n4.color_ramp.elements.new(0.05); _e.color = (0.0, 0.0, 0.0, 1.0)
n5 = _N.new('ShaderNodeOutputMaterial'); n5.name = 'Material Output'; n5.location = (1740, 200)
n6 = _N.new('ShaderNodeMix'); n6.name = 'Mix'; n6.location = (1500, 180)
n6.data_type = 'RGBA'
n7 = _N.new('ShaderNodeMix'); n7.name = 'Mix.001'; n7.location = (1280, 200)
n7.data_type = 'RGBA'
n8 = _N.new('ShaderNodeGroup'); n8.name = 'Group'; n8.location = (-80, 300)
n8.node_tree = ng_palette
_L.new(n8.outputs[4], n0.inputs[0])
_L.new(n2.outputs[0], n1.inputs[0])
_L.new(n1.outputs[0], n3.inputs[0])
_L.new(n1.outputs[0], n4.inputs[0])
_L.new(n6.outputs[2], n5.inputs[0])
_L.new(n7.outputs[2], n6.inputs[6])
_L.new(n4.outputs[0], n6.inputs[0])
_L.new(n3.outputs[0], n7.inputs[0])
_L.new(n8.outputs[1], n6.inputs[7])
_L.new(n8.outputs[4], n7.inputs[7])
_L.new(n8.outputs[0], n7.inputs[6])
n5.is_active_output = True
mat_banner_decor.use_nodes = True; mat_banner_decor.node_tree.nodes.clear()
_N = mat_banner_decor.node_tree.nodes; _L = mat_banner_decor.node_tree.links
n0 = _N.new('ShaderNodeValToRGB'); n0.name = 'ColorRamp.001'; n0.location = (540, 80)
n0.color_ramp.interpolation = 'EASE'
while len(n0.color_ramp.elements) > 1: n0.color_ramp.elements.remove(n0.color_ramp.elements[-1])
n0.color_ramp.elements[0].position = 0.2591; n0.color_ramp.elements[0].color = (0.0, 0.0, 0.0, 1.0)
_e = n0.color_ramp.elements.new(0.3182); _e.color = (1.0, 1.0, 1.0, 1.0)
_e = n0.color_ramp.elements.new(0.5227); _e.color = (0.0, 0.0, 0.0, 1.0)
n1 = _N.new('ShaderNodeMix'); n1.name = 'Mix'; n1.location = (1500, 180)
n1.data_type = 'RGBA'
n2 = _N.new('ShaderNodeMix'); n2.name = 'Mix.001'; n2.location = (1280, 200)
n2.data_type = 'RGBA'
n3 = _N.new('ShaderNodeBevel'); n3.name = 'Bevel'; n3.location = (0, 20)
n3.samples = 10
n4 = _N.new('ShaderNodeVectorRotate'); n4.name = 'Vector Rotate'; n4.location = (280, -20)
n4.inputs[3].default_value = -1.571
n5 = _N.new('ShaderNodeEmission'); n5.name = 'Emission'; n5.location = (1700, 240)
n6 = _N.new('ShaderNodeOutputMaterial'); n6.name = 'Material Output'; n6.location = (1860, 220)
n7 = _N.new('ShaderNodeValToRGB'); n7.name = 'ColorRamp.002'; n7.location = (560, -160)
n7.color_ramp.interpolation = 'EASE'
while len(n7.color_ramp.elements) > 1: n7.color_ramp.elements.remove(n7.color_ramp.elements[-1])
n7.color_ramp.elements[0].position = 0.2773; n7.color_ramp.elements[0].color = (1.0, 1.0, 1.0, 1.0)
_e = n7.color_ramp.elements.new(0.3364); _e.color = (0.0, 0.0, 0.0, 1.0)
n8 = _N.new('ShaderNodeGroup'); n8.name = 'Group'; n8.location = (980, 340)
n8.node_tree = ng_palette
_L.new(n1.outputs[2], n5.inputs[0])
_L.new(n2.outputs[2], n1.inputs[6])
_L.new(n7.outputs[0], n1.inputs[0])
_L.new(n0.outputs[0], n2.inputs[0])
_L.new(n8.outputs[1], n1.inputs[7])
_L.new(n8.outputs[4], n2.inputs[7])
_L.new(n8.outputs[0], n2.inputs[6])
_L.new(n3.outputs[0], n4.inputs[0])
_L.new(n4.outputs[0], n7.inputs[0])
_L.new(n4.outputs[0], n0.inputs[0])
_L.new(n5.outputs[0], n6.inputs[0])
n6.is_active_output = True
mat_text.use_nodes = True; mat_text.node_tree.nodes.clear()
mat_no_shadow.use_nodes = True; mat_no_shadow.node_tree.nodes.clear()
_N = mat_no_shadow.node_tree.nodes; _L = mat_no_shadow.node_tree.links
n0 = _N.new('ShaderNodeOutputMaterial'); n0.name = 'Material Output'; n0.location = (300, 300)
n1 = _N.new('ShaderNodeEmission'); n1.name = 'Emission'; n1.location = (10, 300)
_L.new(n1.outputs[0], n0.inputs[0])
n0.is_active_output = True

# ---- world
world_world = bpy.data.worlds.new('World'); scene.world = world_world
world_world.use_nodes = True; world_world.node_tree.nodes.clear()
_N = world_world.node_tree.nodes; _L = world_world.node_tree.links
n0 = _N.new('ShaderNodeOutputWorld'); n0.name = 'World Output'; n0.location = (300, 300)
n1 = _N.new('ShaderNodeBackground'); n1.name = 'Background'; n1.location = (10, 300)
n1.inputs[0].default_value = (0.05088, 0.05088, 0.05088, 1.0)
_L.new(n1.outputs[0], n0.inputs[0])
n0.is_active_output = True
world_world.color = (0.05088, 0.05088, 0.05088)
world_world.use_sun_shadow = False
world_world.sun_shadow_jitter_overblur = 0.0

# ---- cameras
cam_camera = bpy.data.cameras.new('Camera')
cam_camera.type = 'ORTHO'
cam_camera.clip_end = 100.0
cam_camera.ortho_scale = 16.0

# ---- lights
light_light = bpy.data.lights.new('Light', 'SUN')
light_light.transmission_factor = 0.0
light_light.angle = 0.6109
light_light.energy = 7.0
light_light.shadow_soft_size = 0.1
light_light.shadow_cascade_max_distance = 1000.0

# ---- meshes
me_plane = bpy.data.meshes.new('Plane')
me_plane.from_pydata([(-8.0, -2.0, 0.0), (8.0, -2.0, 0.0), (-8.0, 2.0, 0.0), (8.0, 2.0, 0.0), (-8.0, -2.0, 0.5), (-7.5, -1.5, 1.0), (8.0, -2.0, 0.5), (7.5, -1.5, 1.0), (-7.5, 1.5, 1.0), (-8.0, 2.0, 0.5), (8.0, 2.0, 0.5), (7.5, 1.5, 1.0)], [], [(0, 1, 6, 4), (1, 3, 10, 6), (3, 2, 9, 10), (5, 7, 11, 8), (9, 4, 5, 8), (4, 6, 7, 5), (6, 10, 11, 7), (10, 9, 8, 11), (2, 0, 4, 9)])
me_plane.polygons.foreach_set('material_index', [2, 1, 0, 3, 1, 2, 1, 0, 1])
_uv = me_plane.uv_layers.new(name='UVMap')
_uv.uv.foreach_set('vector', [0.0, 0.0, 1.0, 0.0, 1.0, 0.0, 0.0, 0.0, 1.0, 0.0, 1.0, 1.0, 1.0, 1.0, 1.0, 0.0, 1.0, 1.0, 0.0, 1.0, 0.0, 1.0, 1.0, 1.0, 0.03125, 0.125, 0.9688, 0.125, 0.9688, 0.875, 0.03125, 0.875, 0.0, 1.0, 0.0, 0.0, 0.03125, 0.125, 0.03125, 0.875, 0.0, 0.0, 1.0, 0.0, 0.9688, 0.125, 0.03125, 0.125, 1.0, 0.0, 1.0, 1.0, 0.9688, 0.875, 0.9688, 0.125, 1.0, 1.0, 0.0, 1.0, 0.03125, 0.875, 0.9688, 0.875, 0.0, 1.0, 0.0, 0.0, 0.0, 0.0, 0.0, 1.0])
me_plane.materials.append(mat_base_top)
me_plane.materials.append(mat_base_sides)
me_plane.materials.append(mat_base_bottom)
me_plane.materials.append(mat_base_main)
me_plane.use_remesh_fix_poles = True
me_plane.use_remesh_preserve_attributes = False
me_plane.use_mirror_vertex_groups = False
me_plane.update()
me_plane_001 = bpy.data.meshes.new('Plane.001')
me_plane_001.from_pydata([(-7.3, 1.4, 0.31), (-7.2, 1.4, 0.31), (-7.1, 1.4, 0.31), (-7.4, 1.4, 0.31), (-7.3, 1.1, 0.31), (-7.4, 1.1, 0.31), (-7.2, 0.9, 0.31), (-7.1, 0.9, 0.31), (-7.3, 1.0, 0.31), (-7.4, 1.0, 0.31), (-7.0, 1.1, 0.31), (-6.9, 1.1, 0.31), (-7.0, 1.4, 0.31), (-6.9, 1.4, 0.31), (-7.2, 1.3, 0.31), (-7.3, 1.3, 0.31), (-7.3, 1.3, -0.05543), (-7.2, 1.3, -0.05543), (-7.3, 1.4, -0.05543), (-7.2, 1.4, -0.05543), (-7.1, 1.4, -0.05543), (-7.4, 1.3, -0.05543), (-7.4, 1.4, -0.05543), (-7.3, 1.2, -0.05543), (-7.4, 1.2, -0.05543), (-7.3, 1.1, -0.05543), (-7.4, 1.1, -0.05543), (-7.2, 1.2, -0.05543), (-7.2, 1.1, -0.05543), (-7.1, 1.2, -0.05543), (-7.1, 1.1, -0.05543), (-7.1, 1.3, -0.05543), (-7.2, 1.0, -0.05543), (-7.1, 1.0, -0.05543), (-7.2, 0.9, -0.05543), (-7.1, 0.9, -0.05543), (-7.3, 1.0, -0.05543), (-7.3, 0.9, -0.05543), (-7.4, 1.0, -0.05543), (-7.4, 0.9, -0.05543), (-7.0, 1.2, -0.05543), (-7.0, 1.1, -0.05543), (-6.9, 1.2, -0.05543), (-6.9, 1.1, -0.05543), (-7.0, 1.3, -0.05543), (-6.9, 1.3, -0.05543), (-7.0, 1.4, -0.05543), (-6.9, 1.4, -0.05543), (-7.3, -1.49e-07, -0.05543), (-7.4, -1.49e-07, -0.05543), (-7.3, 1.4, 0.31), (-7.2, 1.4, 0.31), (-7.3, 1.2, 0.31), (-7.3, 1.1, 0.31), (-7.2, 1.2, 0.31), (-7.2, 1.1, 0.31), (-7.1, 1.2, 0.31), (-7.1, 1.1, 0.31), (-7.2, 1.0, 0.31), (-7.2, 0.9, 0.31), (-7.3, 1.0, 0.31), (-7.3, 0.9, 0.31), (-7.0, 1.2, 0.31), (-7.0, 1.1, 0.31), (-6.9, 1.3, 0.31), (-6.9, 1.4, 0.31), (-2.384e-07, 1.3, 0.31), (-2.384e-07, 1.4, 0.31), (-7.3, 1.3, -0.05543), (-7.2, 1.3, -0.05543), (-7.3, 1.4, -0.05543), (-7.2, 1.4, -0.05543), (-7.3, 1.2, -0.05543), (-7.3, 1.1, -0.05543), (-7.2, 1.2, -0.05543), (-7.2, 1.1, -0.05543), (-7.1, 1.2, -0.05543), (-7.1, 1.1, -0.05543), (-7.2, 1.0, -0.05543), (-7.2, 0.9, -0.05543), (-7.3, 1.0, -0.05543), (-7.3, 0.9, -0.05543), (-7.0, 1.2, -0.05543), (-7.0, 1.1, -0.05543), (-6.9, 1.3, -0.05543), (-6.9, 1.4, -0.05543), (-2.384e-07, 1.3, -0.05543), (-2.384e-07, 1.4, -0.05543)], [], [(19, 17, 31, 20), (16, 18, 22, 21), (16, 21, 24, 23), (23, 24, 26, 25), (27, 28, 30, 29), (27, 29, 31, 17), (30, 28, 32, 33), (33, 32, 34, 35), (37, 36, 38, 39), (40, 41, 43, 42), (40, 42, 45, 44), (44, 45, 47, 46), (37, 39, 49, 48), (1, 19, 20, 2), (3, 22, 18, 0), (4, 25, 26, 5), (7, 35, 34, 6), (9, 38, 36, 8), (11, 43, 41, 10), (12, 46, 47, 13), (72, 73, 75, 74), (68, 69, 71, 70), (79, 78, 80, 81), (76, 77, 83, 82), (85, 84, 86, 87), (14, 69, 68, 15), (50, 70, 71, 51), (52, 72, 74, 54), (55, 75, 73, 53), (59, 79, 81, 61), (60, 80, 78, 58), (56, 76, 82, 62), (63, 83, 77, 57), (65, 85, 87, 67), (66, 86, 84, 64)])
_uv = me_plane_001.uv_layers.new(name='UVMap')
_uv.uv.foreach_set('vector', [1.0, 1.0, 1.0, 0.0, 1.0, 0.0, 1.0, 1.0, 0.0, 0.0, 0.0, 1.0, 0.0, 1.0, 0.0, 0.0, 0.0, 0.0, 0.0, 0.0, 0.0, 0.0, 0.0, 0.0, 0.0, 0.0, 0.0, 0.0, 0.0, 0.0, 0.0, 0.0, 0.0, 0.0, 0.0, 0.0, 0.0, 0.0, 0.0, 0.0, 0.0, 0.0, 0.0, 0.0, 0.0, 0.0, 0.0, 0.0, 0.0, 0.0, 0.0, 0.0, 0.0, 0.0, 0.0, 0.0, 0.0, 0.0, 0.0, 0.0, 0.0, 0.0, 0.0, 0.0, 0.0, 0.0, 0.0, 0.0, 0.0, 0.0, 0.0, 0.0, 0.0, 0.0, 0.0, 0.0, 0.0, 0.0, 0.0, 0.0, 0.0, 0.0, 0.0, 0.0, 0.0, 0.0, 0.0, 0.0, 0.0, 0.0, 0.0, 0.0, 0.0, 0.0, 0.0, 0.0, 0.0, 0.0, 0.0, 0.0, 0.0, 0.0, 0.0, 0.0, 1.0, 1.0, 1.0, 1.0, 1.0, 1.0, 1.0, 1.0, 0.0, 1.0, 0.0, 1.0, 0.0, 1.0, 0.0, 1.0, 0.0, 0.0, 0.0, 0.0, 0.0, 0.0, 0.0, 0.0, 0.0, 0.0, 0.0, 0.0, 0.0, 0.0, 0.0, 0.0, 0.0, 0.0, 0.0, 0.0, 0.0, 0.0, 0.0, 0.0, 0.0, 0.0, 0.0, 0.0, 0.0, 0.0, 0.0, 0.0, 0.0, 0.0, 0.0, 0.0, 0.0, 0.0, 0.0, 0.0, 0.0, 0.0, 0.0, 0.0, 0.0, 0.0, 0.0, 0.0, 0.0, 0.0, 1.0, 0.0, 1.0, 1.0, 0.0, 1.0, 0.0, 0.0, 0.0, 0.0, 0.0, 0.0, 0.0, 0.0, 0.0, 0.0, 0.0, 0.0, 0.0, 0.0, 0.0, 0.0, 0.0, 0.0, 0.0, 0.0, 0.0, 0.0, 0.0, 0.0, 1.0, 0.0, 1.0, 0.0, 0.0, 0.0, 0.0, 0.0, 0.0, 1.0, 0.0, 1.0, 1.0, 1.0, 1.0, 1.0, 0.0, 0.0, 0.0, 0.0, 0.0, 0.0, 0.0, 0.0, 0.0, 0.0, 0.0, 0.0, 0.0, 0.0, 0.0, 0.0, 0.0, 0.0, 0.0, 0.0, 0.0, 0.0, 0.0, 0.0, 0.0, 0.0, 0.0, 0.0, 0.0, 0.0, 0.0, 0.0, 0.0, 0.0, 0.0, 0.0, 0.0, 0.0, 0.0, 0.0, 0.0, 0.0, 0.0, 0.0, 0.0, 0.0, 0.0, 0.0, 0.0, 0.0, 0.0, 0.0, 0.0, 0.0, 0.0, 0.0, 0.0, 0.0, 0.0, 0.0, 0.0, 0.0, 0.0, 0.0])
me_plane_001.materials.append(mat_base_decor)
me_plane_001.use_remesh_fix_poles = True
me_plane_001.use_remesh_preserve_attributes = False
me_plane_001.use_mirror_vertex_groups = False
me_plane_001.update()
me_plane_004 = bpy.data.meshes.new('Plane.004')
me_plane_004.from_pydata([(-7.5, -1.5, 1.0), (7.5, -1.5, 1.0), (-7.5, 1.5, 1.0), (7.5, 1.5, 1.0), (-7.5, -1.5, 1.1), (-7.5, 1.5, 1.1), (7.5, -1.5, 1.1), (7.5, 1.5, 1.1), (-8.0, -2.0, 0.0), (8.0, -2.0, 0.0), (-8.0, 2.0, 0.0), (8.0, 2.0, 0.0), (-8.0, -2.0, 0.2), (-7.5, -1.5, 0.7), (8.0, -2.0, 0.2), (7.5, -1.5, 0.7), (-7.5, 1.5, 0.7), (-8.0, 2.0, 0.2), (8.0, 2.0, 0.2), (7.5, 1.5, 0.7), (7.4, 1.4, 1.1), (7.3, 1.4, 1.1), (7.4, 1.3, 1.1), (7.4, 1.2, 1.1), (7.4, 1.1, 1.1), (7.4, 0.9, 1.1), (7.4, 1.0, 1.1), (7.3, 1.0, 1.1), (7.4, 0.0, 1.1), (7.4, -0.9, 1.1), (7.4, -1.0, 1.1), (7.3, -1.0, 1.1), (7.4, -1.2, 1.1), (7.4, -1.3, 1.1), (7.4, -1.1, 1.1), (7.4, -1.4, 1.1), (7.3, -1.4, 1.1), (7.2, 1.4, 1.1), (7.3, 1.2, 1.1), (7.3, 1.3, 1.1), (7.2, 1.3, 1.1), (7.3, 1.1, 1.1), (7.2, 1.2, 1.1), (7.2, 1.1, 1.1), (7.2, 0.9, 1.1), (7.3, 0.9, 1.1), (7.2, 1.0, 1.1), (7.3, 0.0, 1.1), (7.3, -0.9, 1.1), (7.3, -1.1, 1.1), (7.2, -1.0, 1.1), (7.2, -1.1, 1.1), (7.2, -0.9, 1.1), (7.3, -1.2, 1.1), (7.3, -1.3, 1.1), (7.2, -1.2, 1.1), (7.2, -1.3, 1.1), (7.2, -1.4, 1.1), (7.1, 1.3, 1.1), (7.1, 1.4, 1.1), (7.1, 1.1, 1.1), (7.0, 1.2, 1.1), (7.0, 1.1, 1.1), (7.1, 0.9, 1.1), (7.1, -0.9, 1.1), (7.1, -1.4, 1.1), (6.9, 1.4, 1.1), (7.0, 1.4, 1.1), (7.0, 1.3, 1.1), (7.1, 1.2, 1.1), (6.9, 1.1, 1.1), (7.1, 1.0, 1.1), (7.1, -1.0, 1.1), (7.1, -1.1, 1.1), (7.0, -1.1, 1.1), (6.9, -1.1, 1.1), (7.0, -1.2, 1.1), (7.1, -1.2, 1.1), (7.0, -1.3, 1.1), (7.1, -1.3, 1.1), (7.0, -1.4, 1.1), (6.9, -1.4, 1.1), (0.0, -1.4, 1.1), (6.9, -1.2, 1.1), (0.0, 1.4, 1.1), (6.9, 1.3, 1.1), (6.9, 1.2, 1.1), (0.0, -1.3, 1.1), (0.0, 1.3, 1.1), (6.9, -1.3, 1.1), (-6.9, 1.4, 1.1), (-6.9, 1.3, 1.1), (-6.9, -1.4, 1.1), (-6.9, -1.3, 1.1), (-6.9, -1.1, 1.1), (-7.0, -1.1, 1.1), (-6.9, -1.2, 1.1), (-7.0, 1.4, 1.1), (-6.9, 1.1, 1.1), (-6.9, 1.2, 1.1), (-7.0, 1.3, 1.1), (-7.0, 1.2, 1.1), (-7.1, 1.4, 1.1), (-7.1, 1.2, 1.1), (-7.0, 1.1, 1.1), (-7.1, 1.1, 1.1), (-7.1, 1.0, 1.1), (-7.1, 0.9, 1.1), (-7.2, 0.9, 1.1), (-7.1, -1.0, 1.1), (-7.1, -1.1, 1.1), (-7.0, -1.3, 1.1), (-7.0, -1.2, 1.1), (-7.1, -1.2, 1.1), (-7.0, -1.4, 1.1), (-7.1, 1.3, 1.1), (-7.2, 1.4, 1.1), (-7.2, 1.3, 1.1), (-7.3, 1.3, 1.1), (-7.2, 1.1, 1.1), (-7.2, 1.0, 1.1), (-7.2, -0.9, 1.1), (-7.1, -0.9, 1.1), (-7.2, -1.1, 1.1), (-7.2, -1.0, 1.1), (-7.3, -1.0, 1.1), (-7.3, -1.1, 1.1), (-7.1, -1.3, 1.1), (-7.2, -1.3, 1.1), (-7.2, -1.2, 1.1), (-7.1, -1.4, 1.1), (-7.3, -1.3, 1.1), (-7.2, -1.4, 1.1), (-7.3, 1.4, 1.1), (-7.4, 1.3, 1.1), (-7.4, 1.4, 1.1), (-7.2, 1.2, 1.1), (-7.4, 1.2, 1.1), (-7.3, 1.2, 1.1), (-7.4, 1.1, 1.1), (-7.3, 1.1, 1.1), (-7.3, 1.0, 1.1), (-7.4, 0.9, 1.1), (-7.4, 1.0, 1.1), (-7.3, 0.0, 1.1), (-7.3, 0.9, 1.1), (-7.4, 0.0, 1.1), (-7.4, -0.9, 1.1), (-7.3, -0.9, 1.1), (-7.4, -1.0, 1.1), (-7.4, -1.1, 1.1), (-7.3, -1.2, 1.1), (-7.4, -1.2, 1.1), (-7.4, -1.4, 1.1), (-7.4, -1.3, 1.1), (-7.3, -1.4, 1.1), (-7.3, 1.3, 0.7), (-7.2, 1.3, 0.7), (-7.3, 1.4, 0.7), (-7.2, 1.4, 0.7), (-7.1, 1.4, 0.7), (-7.4, 1.3, 0.7), (-7.4, 1.4, 0.7), (-7.3, 1.2, 0.7), (-7.4, 1.2, 0.7), (-7.4, 1.1, 0.7), (-7.1, 1.2, 0.7), (-7.1, 1.3, 0.7), (-7.1, 1.0, 0.7), (-7.2, 0.9, 0.7), (-7.1, 0.9, 0.7), (-7.4, 1.0, 0.7), (-7.4, 0.9, 0.7), (-7.0, 1.2, 0.7), (-6.9, 1.2, 0.7), (-6.9, 1.1, 0.7), (-7.0, 1.3, 0.7), (-7.0, 1.4, 0.7), (-6.9, 1.4, 0.7), (-7.3, 1.1, 0.7), (-7.2, 1.2, 0.7), (-7.2, 1.1, 0.7), (-7.1, 1.1, 0.7), (-7.2, 1.0, 0.7), (-7.3, 1.0, 0.7), (-7.3, 0.9, 0.7), (-7.0, 1.1, 0.7), (-6.9, 1.3, 0.7), (7.3, 1.3, 0.7), (7.2, 1.3, 0.7), (7.3, 1.4, 0.7), (7.2, 1.4, 0.7), (7.1, 1.4, 0.7), (7.4, 1.3, 0.7), (7.4, 1.4, 0.7), (7.3, 1.2, 0.7), (7.4, 1.2, 0.7), (7.4, 1.1, 0.7), (7.1, 1.2, 0.7), (7.1, 1.3, 0.7), (7.1, 1.0, 0.7), (7.2, 0.9, 0.7), (7.1, 0.9, 0.7), (7.4, 1.0, 0.7), (7.4, 0.9, 0.7), (7.0, 1.2, 0.7), (6.9, 1.2, 0.7), (6.9, 1.1, 0.7), (7.0, 1.3, 0.7), (7.0, 1.4, 0.7), (6.9, 1.4, 0.7), (7.3, 1.1, 0.7), (7.2, 1.2, 0.7), (7.2, 1.1, 0.7), (7.1, 1.1, 0.7), (7.2, 1.0, 0.7), (7.3, 1.0, 0.7), (7.3, 0.9, 0.7), (7.0, 1.1, 0.7), (6.9, 1.3, 0.7), (0.0, 1.3, 0.7), (0.0, 1.4, 0.7), (-7.3, -1.3, 0.7), (-7.2, -1.3, 0.7), (-7.3, -1.4, 0.7), (-7.2, -1.4, 0.7), (-7.1, -1.4, 0.7), (-7.4, -1.3, 0.7), (-7.4, -1.4, 0.7), (-7.3, -1.2, 0.7), (-7.4, -1.2, 0.7), (-7.4, -1.1, 0.7), (-7.1, -1.2, 0.7), (-7.1, -1.3, 0.7), (-7.1, -1.0, 0.7), (-7.2, -0.9, 0.7), (-7.1, -0.9, 0.7), (-7.4, -1.0, 0.7), (-7.4, -0.9, 0.7), (-7.0, -1.2, 0.7), (-6.9, -1.2, 0.7), (-6.9, -1.1, 0.7), (-7.0, -1.3, 0.7), (-7.0, -1.4, 0.7), (-6.9, -1.4, 0.7), (-7.3, 0.0, 0.7), (-7.4, 0.0, 0.7), (-7.3, -1.1, 0.7), (-7.2, -1.2, 0.7), (-7.2, -1.1, 0.7), (-7.1, -1.1, 0.7), (-7.2, -1.0, 0.7), (-7.3, -1.0, 0.7), (-7.3, -0.9, 0.7), (-7.0, -1.1, 0.7), (-6.9, -1.3, 0.7), (7.3, -1.3, 0.7), (7.2, -1.3, 0.7), (7.3, -1.4, 0.7), (7.2, -1.4, 0.7), (7.1, -1.4, 0.7), (7.4, -1.3, 0.7), (7.4, -1.4, 0.7), (7.3, -1.2, 0.7), (7.4, -1.2, 0.7), (7.4, -1.1, 0.7), (7.1, -1.2, 0.7), (7.1, -1.3, 0.7), (7.1, -1.0, 0.7), (7.2, -0.9, 0.7), (7.1, -0.9, 0.7), (7.4, -1.0, 0.7), (7.4, -0.9, 0.7), (7.0, -1.2, 0.7), (6.9, -1.2, 0.7), (6.9, -1.1, 0.7), (7.0, -1.3, 0.7), (7.0, -1.4, 0.7), (6.9, -1.4, 0.7), (7.3, 0.0, 0.7), (7.4, 0.0, 0.7), (7.3, -1.1, 0.7), (7.2, -1.2, 0.7), (7.2, -1.1, 0.7), (7.1, -1.1, 0.7), (7.2, -1.0, 0.7), (7.3, -1.0, 0.7), (7.3, -0.9, 0.7), (7.0, -1.1, 0.7), (6.9, -1.3, 0.7), (0.0, -1.3, 0.7), (0.0, -1.4, 0.7), (7.4, 1.4, 0.8), (7.3, 1.4, 0.8), (7.4, 1.3, 0.8), (7.4, 1.2, 0.8), (7.4, 1.1, 0.8), (7.4, 0.9, 0.8), (7.4, 1.0, 0.8), (7.3, 1.0, 0.8), (7.4, 0.0, 0.8), (7.4, -0.9, 0.8), (7.4, -1.0, 0.8), (7.3, -1.0, 0.8), (7.4, -1.2, 0.8), (7.4, -1.3, 0.8), (7.4, -1.1, 0.8), (7.4, -1.4, 0.8), (7.3, -1.4, 0.8), (7.2, 1.4, 0.8), (7.3, 1.2, 0.8), (7.3, 1.3, 0.8), (7.2, 1.3, 0.8), (7.3, 1.1, 0.8), (7.2, 1.2, 0.8), (7.2, 1.1, 0.8), (7.2, 0.9, 0.8), (7.3, 0.9, 0.8), (7.2, 1.0, 0.8), (7.3, 0.0, 0.8), (7.3, -0.9, 0.8), (7.3, -1.1, 0.8), (7.2, -1.0, 0.8), (7.2, -1.1, 0.8), (7.2, -0.9, 0.8), (7.3, -1.2, 0.8), (7.3, -1.3, 0.8), (7.2, -1.2, 0.8), (7.2, -1.3, 0.8), (7.2, -1.4, 0.8), (7.1, 1.3, 0.8), (7.1, 1.4, 0.8), (7.1, 1.1, 0.8), (7.0, 1.2, 0.8), (7.0, 1.1, 0.8), (7.1, 0.9, 0.8), (7.1, -0.9, 0.8), (7.1, -1.4, 0.8), (6.9, 1.4, 0.8), (7.0, 1.4, 0.8), (7.0, 1.3, 0.8), (7.1, 1.2, 0.8), (6.9, 1.1, 0.8), (7.1, 1.0, 0.8), (7.1, -1.0, 0.8), (7.1, -1.1, 0.8), (7.0, -1.1, 0.8), (6.9, -1.1, 0.8), (7.0, -1.2, 0.8), (7.1, -1.2, 0.8), (7.0, -1.3, 0.8), (7.1, -1.3, 0.8), (7.0, -1.4, 0.8), (6.9, -1.4, 0.8), (0.0, -1.4, 0.8), (6.9, -1.2, 0.8), (0.0, 1.4, 0.8), (6.9, 1.3, 0.8), (6.9, 1.2, 0.8), (0.0, -1.3, 0.8), (0.0, 1.3, 0.8), (6.9, -1.3, 0.8), (-6.9, 1.4, 0.8), (-6.9, 1.3, 0.8), (-6.9, -1.4, 0.8), (-6.9, -1.3, 0.8), (-6.9, -1.1, 0.8), (-7.0, -1.1, 0.8), (-6.9, -1.2, 0.8), (-7.0, 1.4, 0.8), (-6.9, 1.1, 0.8), (-6.9, 1.2, 0.8), (-7.0, 1.3, 0.8), (-7.0, 1.2, 0.8), (-7.1, 1.4, 0.8), (-7.1, 1.2, 0.8), (-7.0, 1.1, 0.8), (-7.1, 1.1, 0.8), (-7.1, 1.0, 0.8), (-7.1, 0.9, 0.8), (-7.2, 0.9, 0.8), (-7.1, -1.0, 0.8), (-7.1, -1.1, 0.8), (-7.0, -1.3, 0.8), (-7.0, -1.2, 0.8), (-7.1, -1.2, 0.8), (-7.0, -1.4, 0.8), (-7.1, 1.3, 0.8), (-7.2, 1.4, 0.8), (-7.2, 1.3, 0.8), (-7.3, 1.3, 0.8), (-7.2, 1.1, 0.8), (-7.2, 1.0, 0.8), (-7.2, -0.9, 0.8), (-7.1, -0.9, 0.8), (-7.2, -1.1, 0.8), (-7.2, -1.0, 0.8), (-7.3, -1.0, 0.8), (-7.3, -1.1, 0.8), (-7.1, -1.3, 0.8), (-7.2, -1.3, 0.8), (-7.2, -1.2, 0.8), (-7.1, -1.4, 0.8), (-7.3, -1.3, 0.8), (-7.2, -1.4, 0.8), (-7.3, 1.4, 0.8), (-7.4, 1.3, 0.8), (-7.4, 1.4, 0.8), (-7.2, 1.2, 0.8), (-7.4, 1.2, 0.8), (-7.3, 1.2, 0.8), (-7.4, 1.1, 0.8), (-7.3, 1.1, 0.8), (-7.3, 1.0, 0.8), (-7.4, 0.9, 0.8), (-7.4, 1.0, 0.8), (-7.3, 0.0, 0.8), (-7.3, 0.9, 0.8), (-7.4, 0.0, 0.8), (-7.4, -0.9, 0.8), (-7.3, -0.9, 0.8), (-7.4, -1.0, 0.8), (-7.4, -1.1, 0.8), (-7.3, -1.2, 0.8), (-7.4, -1.2, 0.8), (-7.4, -1.4, 0.8), (-7.4, -1.3, 0.8), (-7.3, -1.4, 0.8), (-7.3, 1.3, 0.7), (-7.2, 1.3, 0.7), (-7.3, 1.4, 0.7), (-7.2, 1.4, 0.7), (-7.1, 1.4, 0.7), (-7.4, 1.3, 0.7), (-7.4, 1.4, 0.7), (-7.3, 1.2, 0.7), (-7.4, 1.2, 0.7), (-7.4, 1.1, 0.7), (-7.1, 1.2, 0.7), (-7.1, 1.3, 0.7), (-7.1, 1.0, 0.7), (-7.2, 0.9, 0.7), (-7.1, 0.9, 0.7), (-7.4, 1.0, 0.7), (-7.4, 0.9, 0.7), (-7.0, 1.2, 0.7), (-6.9, 1.2, 0.7), (-6.9, 1.1, 0.7), (-7.0, 1.3, 0.7), (-7.0, 1.4, 0.7), (-6.9, 1.4, 0.7), (-7.3, 1.1, 0.7), (-7.2, 1.2, 0.7), (-7.2, 1.1, 0.7), (-7.1, 1.1, 0.7), (-7.2, 1.0, 0.7), (-7.3, 1.0, 0.7), (-7.3, 0.9, 0.7), (-7.0, 1.1, 0.7), (-6.9, 1.3, 0.7), (7.3, 1.3, 0.7), (7.2, 1.3, 0.7), (7.3, 1.4, 0.7), (7.2, 1.4, 0.7), (7.1, 1.4, 0.7), (7.4, 1.3, 0.7), (7.4, 1.4, 0.7), (7.3, 1.2, 0.7), (7.4, 1.2, 0.7), (7.4, 1.1, 0.7), (7.1, 1.2, 0.7), (7.1, 1.3, 0.7), (7.1, 1.0, 0.7), (7.2, 0.9, 0.7), (7.1, 0.9, 0.7), (7.4, 1.0, 0.7), (7.4, 0.9, 0.7), (7.0, 1.2, 0.7), (6.9, 1.2, 0.7), (6.9, 1.1, 0.7), (7.0, 1.3, 0.7), (7.0, 1.4, 0.7), (6.9, 1.4, 0.7), (7.3, 1.1, 0.7), (7.2, 1.2, 0.7), (7.2, 1.1, 0.7), (7.1, 1.1, 0.7), (7.2, 1.0, 0.7), (7.3, 1.0, 0.7), (7.3, 0.9, 0.7), (7.0, 1.1, 0.7), (6.9, 1.3, 0.7), (0.0, 1.3, 0.7), (0.0, 1.4, 0.7), (-7.3, -1.3, 0.7), (-7.2, -1.3, 0.7), (-7.3, -1.4, 0.7), (-7.2, -1.4, 0.7), (-7.1, -1.4, 0.7), (-7.4, -1.3, 0.7), (-7.4, -1.4, 0.7), (-7.3, -1.2, 0.7), (-7.4, -1.2, 0.7), (-7.4, -1.1, 0.7), (-7.1, -1.2, 0.7), (-7.1, -1.3, 0.7), (-7.1, -1.0, 0.7), (-7.2, -0.9, 0.7), (-7.1, -0.9, 0.7), (-7.4, -1.0, 0.7), (-7.4, -0.9, 0.7), (-7.0, -1.2, 0.7), (-6.9, -1.2, 0.7), (-6.9, -1.1, 0.7), (-7.0, -1.3, 0.7), (-7.0, -1.4, 0.7), (-6.9, -1.4, 0.7), (-7.3, 0.0, 0.7), (-7.4, 0.0, 0.7), (-7.3, -1.1, 0.7), (-7.2, -1.2, 0.7), (-7.2, -1.1, 0.7), (-7.1, -1.1, 0.7), (-7.2, -1.0, 0.7), (-7.3, -1.0, 0.7), (-7.3, -0.9, 0.7), (-7.0, -1.1, 0.7), (-6.9, -1.3, 0.7), (7.3, -1.3, 0.7), (7.2, -1.3, 0.7), (7.3, -1.4, 0.7), (7.2, -1.4, 0.7), (7.1, -1.4, 0.7), (7.4, -1.3, 0.7), (7.4, -1.4, 0.7), (7.3, -1.2, 0.7), (7.4, -1.2, 0.7), (7.4, -1.1, 0.7), (7.1, -1.2, 0.7), (7.1, -1.3, 0.7), (7.1, -1.0, 0.7), (7.2, -0.9, 0.7), (7.1, -0.9, 0.7), (7.4, -1.0, 0.7), (7.4, -0.9, 0.7), (7.0, -1.2, 0.7), (6.9, -1.2, 0.7), (6.9, -1.1, 0.7), (7.0, -1.3, 0.7), (7.0, -1.4, 0.7), (6.9, -1.4, 0.7), (7.3, 0.0, 0.7), (7.4, 0.0, 0.7), (7.3, -1.1, 0.7), (7.2, -1.2, 0.7), (7.2, -1.1, 0.7), (7.1, -1.1, 0.7), (7.2, -1.0, 0.7), (7.3, -1.0, 0.7), (7.3, -0.9, 0.7), (7.0, -1.1, 0.7), (6.9, -1.3, 0.7), (0.0, -1.3, 0.7), (0.0, -1.4, 0.7)], [], [(2, 0, 4, 5), (4, 6, 7, 20, 22, 23, 24, 41, 43, 46, 27, 26, 25, 28, 29, 30, 31, 50, 51, 49, 34, 32, 33, 35, 36, 57, 65, 79, 77, 76, 78, 80, 81, 82, 92, 114, 111, 112, 113, 127, 130, 132, 155, 153), (0, 1, 6, 4), (3, 2, 5, 7), (1, 3, 7, 6), (8, 9, 14, 12), (9, 11, 18, 14), (11, 10, 17, 18), (17, 12, 13, 16), (12, 14, 15, 13), (14, 18, 19, 15), (18, 17, 16, 19), (10, 8, 12, 17), (154, 152, 150, 126, 123, 124, 125, 149, 147, 146, 142, 143, 141, 120, 119, 140, 139, 137, 134, 135, 133, 116, 102, 115, 103, 101, 100, 97, 90, 84, 66, 67, 68, 61, 69, 58, 59, 37, 21, 20, 7, 5, 4, 153), (39, 40, 42, 38), (45, 44, 63, 71, 60, 62, 70, 86, 85, 88, 91, 99, 98, 104, 105, 106, 107, 108, 145, 144, 148, 121, 122, 109, 110, 95, 94, 96, 93, 87, 89, 83, 75, 74, 73, 72, 64, 52, 48, 47), (53, 55, 56, 54), (151, 131, 128, 129), (138, 136, 117, 118), (340, 208, 205, 333), (370, 175, 186, 376), (373, 173, 176, 372), (421, 237, 238, 419), (422, 231, 247, 398), (355, 274, 275, 347), (352, 277, 278, 353), (366, 241, 240, 368), (405, 158, 159, 388), (318, 215, 216, 299), (337, 260, 267, 351), (354, 291, 244, 364), (345, 284, 268, 344), (416, 245, 253, 420), (398, 247, 249, 395), (360, 220, 187, 363), (403, 222, 223, 400), (400, 223, 248, 401), (326, 256, 263, 325), (372, 176, 177, 369), (311, 188, 189, 312), (358, 206, 219, 357), (417, 185, 245, 416), (305, 261, 262, 307), (410, 163, 180, 408), (296, 197, 211, 313), (339, 209, 208, 340), (313, 211, 213, 315), (424, 230, 231, 422), (346, 288, 284, 345), (320, 287, 279, 319), (376, 186, 182, 377), (304, 264, 261, 305), (299, 216, 203, 298), (377, 182, 168, 378), (399, 233, 226, 402), (324, 269, 287, 320), (350, 276, 277, 352), (302, 271, 286, 303), (314, 212, 195, 310), (317, 217, 201, 316), (386, 243, 242, 383), (349, 266, 273, 348), (401, 248, 229, 423), (406, 161, 162, 407), (335, 202, 200, 343), (375, 166, 173, 373), (359, 290, 289, 361), (310, 195, 188, 311), (420, 253, 235, 393), (356, 221, 210, 338), (384, 239, 232, 385), (312, 189, 212, 314), (411, 165, 164, 409), (381, 234, 250, 382), (390, 156, 163, 410), (378, 168, 170, 379), (294, 193, 196, 295), (300, 280, 272, 301), (379, 170, 169, 380), (397, 252, 237, 421), (407, 162, 158, 405), (342, 207, 206, 358), (364, 244, 243, 386), (383, 242, 239, 384), (343, 200, 214, 332), (315, 213, 215, 318), (297, 204, 280, 300), (351, 267, 266, 349), (329, 259, 260, 337), (357, 219, 220, 360), (404, 225, 224, 427), (361, 289, 274, 355), (303, 286, 285, 322), (380, 169, 185, 417), (374, 160, 167, 387), (393, 235, 236, 394), (392, 183, 181, 391), (348, 273, 276, 350), (388, 159, 160, 374), (338, 210, 209, 339), (363, 187, 174, 371), (387, 167, 166, 375), (332, 214, 218, 334), (402, 226, 225, 404), (414, 172, 171, 415), (395, 249, 251, 396), (408, 180, 157, 389), (323, 283, 281, 321), (309, 191, 190, 293), (307, 262, 258, 308), (368, 240, 255, 365), (316, 201, 202, 335), (415, 171, 184, 413), (396, 251, 252, 397), (330, 199, 192, 331), (308, 258, 259, 329), (382, 250, 254, 367), (391, 181, 179, 412), (353, 278, 291, 354), (321, 281, 265, 306), (425, 228, 227, 426), (319, 279, 217, 317), (371, 174, 175, 370), (333, 205, 198, 341), (334, 218, 207, 342), (412, 179, 165, 411), (301, 272, 271, 302), (362, 178, 221, 356), (344, 268, 270, 336), (427, 224, 228, 425), (369, 177, 178, 362), (328, 257, 256, 326), (389, 157, 156, 390), (385, 232, 233, 399), (418, 246, 172, 414), (413, 184, 183, 392), (347, 275, 288, 346), (426, 227, 230, 424), (325, 263, 282, 327), (365, 255, 290, 359), (322, 285, 283, 323), (409, 164, 161, 406), (341, 198, 199, 330), (295, 196, 197, 296), (298, 203, 204, 297), (293, 190, 194, 292), (419, 238, 246, 418), (327, 282, 257, 328), (331, 192, 191, 309), (394, 236, 234, 381), (367, 254, 241, 366), (423, 229, 222, 403), (306, 265, 264, 304), (292, 194, 193, 294), (336, 270, 269, 324), (431, 429, 439, 432), (428, 430, 434, 433), (428, 433, 436, 435), (435, 436, 437, 451), (452, 453, 454, 438), (452, 438, 439, 429), (454, 453, 455, 440), (440, 455, 441, 442), (457, 456, 443, 444), (445, 458, 447, 446), (445, 446, 459, 448), (448, 459, 450, 449), (457, 444, 518, 517), (435, 451, 453, 452), (428, 429, 431, 430), (441, 455, 456, 457), (438, 454, 458, 445), (450, 459, 492, 493), (463, 464, 471, 461), (460, 465, 466, 462), (460, 467, 468, 465), (467, 483, 469, 468), (484, 470, 486, 485), (484, 461, 471, 470), (486, 472, 487, 485), (472, 474, 473, 487), (489, 476, 475, 488), (477, 478, 479, 490), (477, 480, 491, 478), (480, 481, 482, 491), (489, 551, 552, 476), (467, 484, 485, 483), (460, 462, 463, 461), (473, 489, 488, 487), (470, 477, 490, 486), (482, 493, 492, 491), (497, 498, 505, 495), (494, 499, 500, 496), (494, 501, 502, 499), (501, 519, 503, 502), (520, 504, 522, 521), (520, 495, 505, 504), (522, 506, 523, 521), (506, 508, 507, 523), (525, 510, 509, 524), (511, 512, 513, 526), (511, 514, 527, 512), (514, 515, 516, 527), (525, 517, 518, 510), (501, 520, 521, 519), (494, 496, 497, 495), (507, 525, 524, 523), (504, 511, 526, 522), (516, 563, 562, 527), (531, 529, 539, 532), (528, 530, 534, 533), (528, 533, 536, 535), (535, 536, 537, 553), (554, 555, 556, 538), (554, 538, 539, 529), (556, 555, 557, 540), (540, 557, 541, 542), (559, 558, 543, 544), (545, 560, 547, 546), (545, 546, 561, 548), (548, 561, 550, 549), (559, 544, 552, 551), (535, 553, 555, 554), (528, 529, 531, 530), (541, 557, 558, 559), (538, 556, 560, 545), (550, 561, 562, 563)])
me_plane_004.polygons.foreach_set('material_index', [0, 0, 0, 0, 0, 1, 1, 1, 1, 1, 1, 1, 1, 0, 0, 0, 0, 0, 0, 0, 0, 0, 0, 0, 0, 0, 0, 0, 0, 0, 0, 0, 0, 0, 0, 0, 0, 0, 0, 0, 0, 0, 0, 0, 0, 0, 0, 0, 0, 0, 0, 0, 0, 0, 0, 0, 0, 0, 0, 0, 0, 0, 0, 0, 0, 0, 0, 0, 0, 0, 0, 0, 0, 0, 0, 0, 0, 0, 0, 0, 0, 0, 0, 0, 0, 0, 0, 0, 0, 0, 0, 0, 0, 0, 0, 0, 0, 0, 0, 0, 0, 0, 0, 0, 0, 0, 0, 0, 0, 0, 0, 0, 0, 0, 0, 0, 0, 0, 0, 0, 0, 0, 0, 0, 0, 0, 0, 0, 0, 0, 0, 0, 0, 0, 0, 0, 0, 0, 0, 0, 0, 0, 0, 0, 0, 0, 0, 0, 0, 0, 0, 0, 0, 0, 0, 2, 2, 2, 2, 2, 2, 2, 2, 2, 2, 2, 2, 2, 2, 2, 2, 2, 2, 2, 2, 2, 2, 2, 2, 2, 2, 2, 2, 2, 2, 2, 2, 2, 2, 2, 2, 2, 2, 2, 2, 2, 2, 2, 2, 2, 2, 2, 2, 2, 2, 2, 2, 2, 2, 2, 2, 2, 2, 2, 2, 2, 2, 2, 2, 2, 2, 2, 2, 2, 2, 2, 2])
_uv = me_plane_004.uv_layers.new(name='UVMap')
_uv.uv.foreach_set('vector', [0.03125, 0.875, 0.03125, 0.125, 0.03125, 0.125, 0.03125, 0.875, 0.03125, 0.125, 0.9688, 0.125, 0.9688, 0.875, 0.9625, 0.85, 0.9625, 0.825, 0.9625, 0.8, 0.9625, 0.775, 0.9562, 0.775, 0.95, 0.775, 0.95, 0.75, 0.9563, 0.75, 0.9625, 0.75, 0.9625, 0.725, 0.9625, 0.5, 0.9625, 0.275, 0.9625, 0.25, 0.9563, 0.25, 0.95, 0.25, 0.95, 0.225, 0.9562, 0.225, 0.9625, 0.225, 0.9625, 0.2, 0.9625, 0.175, 0.9625, 0.15, 0.9562, 0.15, 0.95, 0.15, 0.9437, 0.15, 0.9437, 0.175, 0.9437, 0.2, 0.9375, 0.2, 0.9375, 0.175, 0.9375, 0.15, 0.9313, 0.15, 0.5, 0.15, 0.06875, 0.15, 0.0625, 0.15, 0.0625, 0.175, 0.0625, 0.2, 0.05625, 0.2, 0.05625, 0.175, 0.05625, 0.15, 0.05, 0.15, 0.04375, 0.15, 0.0375, 0.15, 0.03125, 0.125, 0.9688, 0.125, 0.9688, 0.125, 0.03125, 0.125, 0.9688, 0.875, 0.03125, 0.875, 0.03125, 0.875, 0.9688, 0.875, 0.9688, 0.125, 0.9688, 0.875, 0.9688, 0.875, 0.9688, 0.125, 0.0, 0.0, 1.0, 0.0, 1.0, 0.0, 0.0, 0.0, 1.0, 0.0, 1.0, 1.0, 1.0, 1.0, 1.0, 0.0, 1.0, 1.0, 0.0, 1.0, 0.0, 1.0, 1.0, 1.0, 0.0, 1.0, 0.0, 0.0, 0.03125, 0.125, 0.03125, 0.875, 0.0, 0.0, 1.0, 0.0, 0.9688, 0.125, 0.03125, 0.125, 1.0, 0.0, 1.0, 1.0, 0.9688, 0.875, 0.9688, 0.125, 1.0, 1.0, 0.0, 1.0, 0.03125, 0.875, 0.9688, 0.875, 0.0, 1.0, 0.0, 0.0, 0.0, 0.0, 0.0, 1.0, 0.0375, 0.175, 0.0375, 0.2, 0.0375, 0.225, 0.04375, 0.225, 0.05, 0.225, 0.05, 0.25, 0.04375, 0.25, 0.0375, 0.25, 0.0375, 0.275, 0.0375, 0.5, 0.0375, 0.725, 0.0375, 0.75, 0.04375, 0.75, 0.05, 0.75, 0.05, 0.775, 0.04375, 0.775, 0.0375, 0.775, 0.0375, 0.8, 0.0375, 0.825, 0.0375, 0.85, 0.04375, 0.85, 0.05, 0.85, 0.05625, 0.85, 0.05625, 0.825, 0.05625, 0.8, 0.0625, 0.8, 0.0625, 0.825, 0.0625, 0.85, 0.06875, 0.85, 0.5, 0.85, 0.9313, 0.85, 0.9375, 0.85, 0.9375, 0.825, 0.9375, 0.8, 0.9438, 0.8, 0.9438, 0.825, 0.9437, 0.85, 0.95, 0.85, 0.9562, 0.85, 0.9625, 0.85, 0.9688, 0.875, 0.03125, 0.875, 0.03125, 0.125, 0.0375, 0.15, 0.9563, 0.825, 0.95, 0.825, 0.95, 0.8, 0.9563, 0.8, 0.9563, 0.725, 0.95, 0.725, 0.9438, 0.725, 0.9438, 0.75, 0.9438, 0.775, 0.9375, 0.775, 0.9313, 0.775, 0.9313, 0.8, 0.9313, 0.825, 0.5, 0.825, 0.06875, 0.825, 0.06875, 0.8, 0.06875, 0.775, 0.0625, 0.775, 0.05625, 0.775, 0.05625, 0.75, 0.05625, 0.725, 0.05, 0.725, 0.04375, 0.725, 0.04375, 0.5, 0.04375, 0.275, 0.05, 0.275, 0.05625, 0.275, 0.05625, 0.25, 0.05625, 0.225, 0.0625, 0.225, 0.06875, 0.225, 0.06875, 0.2, 0.06875, 0.175, 0.5, 0.175, 0.9313, 0.175, 0.9313, 0.2, 0.9312, 0.225, 0.9375, 0.225, 0.9438, 0.225, 0.9438, 0.25, 0.9438, 0.275, 0.95, 0.275, 0.9563, 0.275, 0.9562, 0.5, 0.9562, 0.2, 0.95, 0.2, 0.95, 0.175, 0.9563, 0.175, 0.04375, 0.2, 0.04375, 0.175, 0.05, 0.175, 0.05, 0.2, 0.04375, 0.8, 0.05, 0.8, 0.05, 0.825, 0.04375, 0.825, 0.0, 0.0, 0.0, 0.0, 0.0, 0.0, 0.0, 0.0, 0.0, 0.0, 0.0, 0.0, 0.0, 0.0, 0.0, 0.0, 0.0, 0.0, 0.0, 0.0, 0.0, 0.0, 0.0, 0.0, 0.0, 0.0, 0.0, 0.0, 0.0, 0.0, 0.0, 0.0, 0.0, 0.0, 0.0, 0.0, 0.0, 0.0, 0.0, 0.0, 0.0, 0.0, 0.0, 0.0, 0.0, 0.0, 0.0, 0.0, 0.0, 0.0, 0.0, 0.0, 0.0, 0.0, 0.0, 0.0, 0.0, 0.0, 0.0, 0.0, 0.0, 0.0, 0.0, 0.0, 0.0, 1.0, 0.0, 1.0, 1.0, 1.0, 1.0, 1.0, 0.0, 0.0, 0.0, 0.0, 0.0, 0.0, 0.0, 0.0, 1.0, 1.0, 1.0, 1.0, 1.0, 0.0, 1.0, 0.0, 0.0, 0.0, 0.0, 0.0, 0.0, 0.0, 0.0, 0.0, 0.0, 0.0, 0.0, 0.0, 0.0, 0.0, 0.0, 0.0, 0.0, 0.0, 0.0, 0.0, 0.0, 0.0, 0.0, 0.0, 0.0, 0.0, 0.0, 0.0, 0.0, 0.0, 0.0, 0.0, 0.0, 0.0, 0.0, 0.0, 0.0, 0.0, 0.0, 0.0, 0.0, 0.0, 0.0, 0.0, 1.0, 0.0, 1.0, 0.0, 0.0, 0.0, 0.0, 0.0, 0.0, 0.0, 0.0, 0.0, 0.0, 0.0, 0.0, 0.0, 0.0, 0.0, 0.0, 0.0, 0.0, 0.0, 0.0, 0.0, 0.0, 0.0, 0.0, 0.0, 0.0, 0.0, 0.0, 0.0, 1.0, 0.0, 1.0, 0.0, 0.0, 0.0, 0.0, 0.0, 0.0, 0.0, 0.0, 0.0, 0.0, 0.0, 0.0, 0.0, 0.0, 0.0, 0.0, 0.0, 0.0, 0.0, 0.0, 0.0, 0.0, 1.0, 0.0, 1.0, 0.0, 0.0, 0.0, 0.0, 0.0, 0.0, 0.0, 0.0, 0.0, 0.0, 0.0, 0.0, 0.0, 0.0, 0.0, 0.0, 0.0, 0.0, 0.0, 0.0, 0.0, 0.0, 0.0, 0.0, 0.0, 0.0, 0.0, 0.0, 0.0, 0.0, 0.0, 0.0, 0.0, 0.0, 0.0, 0.0, 0.0, 0.0, 0.0, 0.0, 0.0, 0.0, 0.0, 0.0, 0.0, 0.0, 0.0, 0.0, 0.0, 0.0, 0.0, 0.0, 0.0, 0.0, 0.0, 0.0, 0.0, 0.0, 0.0, 0.0, 0.0, 0.0, 0.0, 0.0, 0.0, 0.0, 0.0, 0.0, 0.0, 0.0, 0.0, 0.0, 0.0, 0.0, 0.0, 0.0, 0.0, 0.0, 0.0, 0.0, 0.0, 0.0, 0.0, 0.0, 0.0, 0.0, 0.0, 0.0, 1.0, 0.0, 1.0, 0.0, 1.0, 1.0, 1.0, 1.0, 0.0, 0.0, 0.0, 0.0, 0.0, 0.0, 0.0, 0.0, 0.0, 0.0, 0.0, 0.0, 0.0, 0.0, 0.0, 0.0, 0.0, 0.0, 0.0, 0.0, 0.0, 0.0, 0.0, 0.0, 0.0, 0.0, 0.0, 0.0, 0.0, 0.0, 0.0, 0.0, 0.0, 0.0, 0.0, 0.0, 0.0, 0.0, 0.0, 0.0, 0.0, 0.0, 0.0, 0.0, 0.0, 0.0, 0.0, 0.0, 0.0, 0.0, 0.0, 0.0, 0.0, 0.0, 0.0, 0.0, 0.0, 0.0, 0.0, 0.0, 0.0, 0.0, 0.0, 0.0, 0.0, 0.0, 0.0, 0.0, 0.0, 1.0, 0.0, 1.0, 0.0, 0.0, 0.0, 0.0, 0.0, 0.0, 0.0, 0.0, 0.0, 0.0, 0.0, 0.0, 0.0, 0.0, 0.0, 0.0, 0.0, 0.0, 0.0, 0.0, 0.0, 0.0, 0.0, 0.0, 0.0, 0.0, 0.0, 0.0, 0.0, 0.0, 0.0, 0.0, 0.0, 0.0, 0.0, 0.0, 0.0, 0.0, 0.0, 0.0, 0.0, 0.0, 0.0, 0.0, 0.0, 0.0, 0.0, 0.0, 0.0, 0.0, 0.0, 0.0, 0.0, 0.0, 0.0, 0.0, 0.0, 0.0, 0.0, 0.0, 0.0, 0.0, 0.0, 0.0, 0.0, 0.0, 0.0, 0.0, 0.0, 0.0, 0.0, 0.0, 0.0, 0.0, 0.0, 0.0, 0.0, 0.0, 0.0, 0.0, 0.0, 0.0, 0.0, 0.0, 0.0, 0.0, 0.0, 0.0, 0.0, 0.0, 0.0, 0.0, 0.0, 0.0, 0.0, 0.0, 0.0, 0.0, 0.0, 0.0, 0.0, 0.0, 0.0, 0.0, 0.0, 0.0, 0.0, 0.0, 0.0, 0.0, 0.0, 0.0, 0.0, 0.0, 0.0, 0.0, 0.0, 0.0, 0.0, 0.0, 0.0, 0.0, 0.0, 0.0, 0.0, 0.0, 0.0, 0.0, 0.0, 1.0, 0.0, 1.0, 0.0, 1.0, 0.0, 1.0, 0.0, 0.0, 0.0, 0.0, 0.0, 0.0, 0.0, 0.0, 0.0, 0.0, 0.0, 0.0, 0.0, 0.0, 0.0, 0.0, 0.0, 0.0, 0.0, 0.0, 0.0, 0.0, 0.0, 0.0, 0.0, 0.0, 0.0, 0.0, 0.0, 0.0, 0.0, 0.0, 0.0, 0.0, 0.0, 0.0, 0.0, 0.0, 0.0, 0.0, 0.0, 0.0, 0.0, 0.0, 0.0, 0.0, 0.0, 0.0, 0.0, 0.0, 0.0, 0.0, 0.0, 0.0, 0.0, 0.0, 1.0, 1.0, 1.0, 1.0, 1.0, 1.0, 1.0, 1.0, 0.0, 0.0, 0.0, 0.0, 0.0, 0.0, 0.0, 0.0, 1.0, 1.0, 1.0, 1.0, 0.0, 1.0, 0.0, 1.0, 0.0, 0.0, 0.0, 0.0, 0.0, 0.0, 0.0, 0.0, 0.0, 0.0, 0.0, 0.0, 0.0, 0.0, 0.0, 0.0, 0.0, 0.0, 0.0, 0.0, 0.0, 0.0, 0.0, 0.0, 1.0, 1.0, 1.0, 1.0, 1.0, 0.0, 1.0, 0.0, 0.0, 0.0, 0.0, 0.0, 0.0, 0.0, 0.0, 0.0, 0.0, 0.0, 0.0, 0.0, 0.0, 0.0, 0.0, 0.0, 0.0, 0.0, 0.0, 0.0, 0.0, 0.0, 0.0, 0.0, 1.0, 1.0, 1.0, 1.0, 1.0, 1.0, 1.0, 1.0, 0.0, 0.0, 0.0, 0.0, 0.0, 0.0, 0.0, 0.0, 0.0, 0.0, 0.0, 0.0, 0.0, 0.0, 0.0, 0.0, 0.0, 0.0, 0.0, 0.0, 0.0, 0.0, 0.0, 0.0, 0.0, 0.0, 0.0, 0.0, 0.0, 0.0, 0.0, 0.0, 1.0, 1.0, 1.0, 1.0, 1.0, 1.0, 1.0, 1.0, 0.0, 0.0, 0.0, 0.0, 0.0, 0.0, 0.0, 0.0, 0.0, 0.0, 0.0, 0.0, 0.0, 0.0, 0.0, 0.0, 0.0, 0.0, 0.0, 0.0, 0.0, 0.0, 0.0, 0.0, 0.0, 0.0, 0.0, 0.0, 0.0, 0.0, 0.0, 0.0, 1.0, 1.0, 1.0, 1.0, 0.0, 1.0, 0.0, 1.0, 0.0, 1.0, 0.0, 1.0, 0.0, 1.0, 0.0, 1.0, 0.0, 0.0, 0.0, 0.0, 0.0, 0.0, 0.0, 0.0, 0.0, 0.0, 0.0, 0.0, 0.0, 0.0, 0.0, 0.0, 0.0, 0.0, 0.0, 0.0, 0.0, 0.0, 0.0, 0.0, 0.0, 0.0, 0.0, 0.0, 0.0, 0.0, 0.0, 0.0, 1.0, 0.0, 1.0, 0.0, 1.0, 1.0, 1.0, 1.0, 0.0, 1.0, 0.0, 1.0, 1.0, 1.0, 1.0, 1.0, 0.0, 0.0, 0.0, 0.0, 0.0, 0.0, 0.0, 0.0, 0.0, 0.0, 0.0, 0.0, 0.0, 0.0, 0.0, 0.0, 0.0, 0.0, 0.0, 0.0, 0.0, 0.0, 0.0, 0.0, 0.0, 0.0, 0.0, 0.0, 0.0, 0.0, 0.0, 0.0, 0.0, 1.0, 0.0, 1.0, 0.0, 0.0, 0.0, 0.0, 0.0, 0.0, 0.0, 0.0, 0.0, 0.0, 0.0, 0.0, 0.0, 0.0, 0.0, 0.0, 0.0, 0.0, 0.0, 0.0, 0.0, 0.0, 0.0, 0.0, 0.0, 0.0, 0.0, 0.0, 0.0, 0.0, 0.0, 0.0, 0.0, 0.0, 0.0, 0.0, 0.0, 0.0, 0.0, 0.0, 0.0, 0.0, 0.0, 0.0, 0.0, 0.0, 0.0, 0.0, 0.0, 0.0, 0.0, 0.0, 0.0, 0.0, 0.0, 0.0, 0.0, 0.0, 0.0, 0.0, 0.0, 0.0, 0.0, 0.0, 0.0, 0.0, 0.0, 0.0, 0.0, 1.0, 0.0, 1.0, 0.0, 1.0, 0.0, 1.0, 0.0, 0.0, 0.0, 0.0, 0.0, 0.0, 0.0, 0.0, 1.0, 0.0, 1.0, 0.0, 0.0, 0.0, 0.0, 0.0, 1.0, 0.0, 1.0, 0.0, 0.0, 0.0, 0.0, 0.0, 0.0, 0.0, 0.0, 0.0, 0.0, 0.0, 0.0, 0.0, 0.0, 0.0, 0.0, 0.0, 0.0, 0.0, 0.0, 0.0, 0.0, 0.0, 0.0, 0.0, 0.0, 0.0, 0.0, 0.0, 0.0, 0.0, 0.0, 0.0, 0.0, 0.0, 0.0, 0.0, 0.0, 0.0, 0.0, 0.0, 0.0, 0.0, 0.0, 0.0, 0.0, 0.0, 0.0, 0.0, 0.0, 0.0, 0.0, 0.0, 0.0, 0.0, 0.0, 0.0, 0.0, 0.0, 0.0, 0.0, 0.0, 0.0, 0.0, 0.0, 0.0, 0.0, 0.0, 0.0, 0.0, 0.0, 0.0, 0.0, 0.0, 0.0, 0.0, 0.0, 0.0, 0.0, 0.0, 0.0, 0.0, 0.0, 0.0, 0.0, 0.0, 0.0, 0.0, 0.0, 0.0, 0.0, 0.0, 0.0, 0.0, 0.0, 0.0, 0.0, 0.0, 0.0, 0.0, 0.0, 0.0, 1.0, 0.0, 1.0, 0.0, 1.0, 0.0, 1.0, 0.0, 0.0, 0.0, 0.0, 0.0, 0.0, 0.0, 0.0, 0.0, 0.0, 0.0, 0.0, 0.0, 0.0, 0.0, 0.0, 1.0, 1.0, 1.0, 1.0, 1.0, 1.0, 1.0, 1.0, 0.0, 0.0, 0.0, 0.0, 0.0, 0.0, 0.0, 0.0, 0.0, 0.0, 0.0, 0.0, 0.0, 0.0, 0.0, 0.0, 0.0, 0.0, 0.0, 0.0, 0.0, 0.0, 0.0, 0.0, 0.0, 0.0, 0.0, 0.0, 0.0, 0.0, 0.0, 0.0, 0.0, 1.0, 0.0, 1.0, 0.0, 0.0, 0.0, 0.0, 0.0, 0.0, 0.0, 0.0, 0.0, 0.0, 0.0, 0.0, 1.0, 1.0, 1.0, 0.0, 1.0, 0.0, 1.0, 1.0, 0.0, 0.0, 0.0, 1.0, 0.0, 1.0, 0.0, 0.0, 0.0, 0.0, 0.0, 0.0, 0.0, 0.0, 0.0, 0.0, 0.0, 0.0, 0.0, 0.0, 0.0, 0.0, 0.0, 0.0, 0.0, 0.0, 0.0, 0.0, 0.0, 0.0, 0.0, 0.0, 0.0, 0.0, 0.0, 0.0, 0.0, 0.0, 0.0, 0.0, 0.0, 0.0, 0.0, 0.0, 0.0, 0.0, 0.0, 0.0, 0.0, 0.0, 0.0, 0.0, 0.0, 0.0, 0.0, 0.0, 0.0, 0.0, 0.0, 0.0, 0.0, 0.0, 0.0, 0.0, 0.0, 0.0, 0.0, 0.0, 0.0, 0.0, 0.0, 0.0, 0.0, 0.0, 0.0, 0.0, 0.0, 0.0, 0.0, 0.0, 0.0, 0.0, 0.0, 0.0, 0.0, 0.0, 0.0, 0.0, 0.0, 0.0, 0.0, 0.0, 0.0, 0.0, 0.0, 0.0, 0.0, 0.0, 0.0, 0.0, 0.0, 0.0, 0.0, 0.0, 0.0, 0.0, 1.0, 0.0, 1.0, 1.0, 0.0, 1.0, 0.0, 0.0, 0.0, 0.0, 0.0, 0.0, 0.0, 0.0, 0.0, 0.0, 0.0, 0.0, 0.0, 0.0, 0.0, 0.0, 0.0, 0.0, 0.0, 0.0, 0.0, 0.0, 0.0, 0.0, 1.0, 1.0, 1.0, 1.0, 1.0, 0.0, 1.0, 0.0, 0.0, 0.0, 0.0, 0.0, 0.0, 1.0, 0.0, 1.0, 0.0, 0.0, 0.0, 0.0, 0.0, 0.0, 0.0, 0.0, 0.0, 0.0, 0.0, 0.0, 0.0, 0.0, 0.0, 0.0, 0.0, 0.0, 0.0, 0.0, 0.0, 0.0, 0.0, 0.0, 0.0, 0.0, 0.0, 0.0, 0.0, 0.0, 0.0, 0.0, 0.0, 0.0, 0.0, 0.0, 0.0, 0.0, 0.0, 0.0, 0.0, 0.0, 0.0, 0.0, 0.0, 0.0, 0.0, 0.0, 0.0, 0.0, 0.0, 0.0, 0.0, 0.0, 0.0, 0.0, 0.0, 0.0, 0.0, 0.0, 0.0, 0.0, 0.0, 0.0, 0.0, 0.0, 0.0, 0.0, 0.0, 0.0, 0.0, 0.0, 0.0, 0.0, 0.0, 0.0, 0.0, 0.0, 0.0, 0.0, 0.0, 0.0, 0.0, 0.0, 0.0, 0.0, 0.0, 0.0, 0.0, 0.0, 0.0, 0.0, 0.0, 0.0, 0.0, 0.0, 0.0, 0.0, 0.0, 1.0, 1.0, 1.0, 1.0, 0.0, 0.0, 0.0, 0.0, 0.0, 0.0, 0.0, 0.0, 0.0, 0.0, 0.0, 0.0, 0.0, 0.0, 0.0, 0.0, 0.0, 0.0, 0.0, 0.0, 0.0, 0.0, 0.0, 0.0, 0.0, 1.0, 1.0, 1.0, 1.0, 1.0, 0.0, 1.0, 0.0, 0.0, 0.0, 0.0, 0.0, 0.0, 1.0, 0.0, 1.0, 0.0, 0.0, 0.0, 0.0, 0.0, 0.0, 0.0, 0.0, 0.0, 0.0, 0.0, 0.0, 0.0, 0.0, 0.0, 0.0, 0.0, 0.0, 0.0, 0.0, 0.0, 0.0, 0.0, 0.0, 0.0, 0.0, 0.0, 0.0, 0.0, 0.0, 0.0, 0.0, 0.0, 0.0, 0.0, 0.0, 0.0, 0.0, 0.0, 0.0, 0.0, 0.0, 0.0, 0.0, 0.0, 0.0, 0.0, 0.0, 0.0, 0.0, 0.0, 0.0, 0.0, 0.0, 0.0, 0.0, 0.0, 0.0, 0.0, 0.0, 0.0, 0.0, 0.0, 0.0, 0.0, 0.0, 0.0, 0.0, 0.0, 0.0, 0.0, 0.0, 0.0, 0.0, 0.0, 0.0, 0.0, 0.0, 0.0, 0.0, 0.0, 0.0, 0.0, 0.0, 0.0, 0.0, 0.0, 0.0, 0.0, 0.0, 0.0, 0.0, 0.0, 0.0, 0.0, 0.0, 0.0, 0.0, 0.0, 1.0, 1.0, 1.0, 1.0, 0.0, 0.0, 0.0, 0.0, 0.0, 0.0, 0.0, 0.0, 0.0, 0.0, 0.0, 0.0, 0.0, 0.0, 0.0, 0.0, 0.0, 0.0, 0.0, 0.0, 0.0, 0.0, 0.0, 0.0, 0.0, 1.0, 1.0, 1.0, 0.0, 1.0, 0.0, 1.0, 1.0, 0.0, 0.0, 0.0, 1.0, 0.0, 1.0, 0.0, 0.0, 0.0, 0.0, 0.0, 0.0, 0.0, 0.0, 0.0, 0.0, 0.0, 0.0, 0.0, 0.0, 0.0, 0.0, 0.0, 0.0, 0.0, 0.0, 0.0, 0.0, 0.0, 0.0, 0.0, 0.0, 0.0, 0.0, 0.0, 0.0, 0.0, 0.0, 0.0, 0.0, 0.0, 0.0, 0.0, 0.0, 0.0, 0.0, 0.0, 0.0, 0.0, 0.0, 0.0, 0.0, 0.0, 0.0, 0.0, 0.0, 0.0, 0.0, 0.0, 0.0, 0.0, 0.0, 0.0, 0.0, 0.0, 0.0, 0.0, 0.0, 0.0, 0.0, 0.0, 0.0, 0.0, 0.0, 0.0, 0.0, 0.0, 0.0, 0.0, 0.0, 0.0, 0.0, 0.0, 0.0, 0.0, 0.0, 0.0, 0.0, 0.0, 0.0, 0.0, 0.0, 0.0, 0.0, 0.0, 0.0, 0.0, 0.0, 0.0, 0.0, 0.0, 0.0, 0.0, 0.0, 0.0, 0.0, 1.0, 0.0, 1.0, 1.0, 0.0, 1.0, 0.0, 0.0, 0.0, 0.0, 0.0, 0.0, 0.0, 0.0, 0.0, 0.0, 0.0, 0.0, 0.0, 0.0, 0.0, 0.0, 0.0, 0.0, 0.0, 0.0, 0.0, 0.0, 0.0, 0.0])
me_plane_004.materials.append(mat_banner_base)
me_plane_004.materials.append(mat_banner_border)
me_plane_004.materials.append(mat_banner_decor)
me_plane_004.use_remesh_fix_poles = True
me_plane_004.use_remesh_preserve_attributes = False
me_plane_004.use_mirror_vertex_groups = False
me_plane_004.update()
me_plane_002 = bpy.data.meshes.new('Plane.002')
me_plane_002.from_pydata([(-7.5, -1.5, 0.0), (7.5, -1.5, 0.0), (-7.5, 1.5, 0.0), (7.5, 1.5, 0.0), (-8.0, 2.0, 0.0), (-8.0, -2.0, 0.0), (8.0, -2.0, 0.0), (8.0, 2.0, 0.0)], [], [(0, 2, 3, 1), (1, 3, 7, 6), (2, 0, 5, 4), (3, 2, 4, 7), (0, 1, 6, 5)])
me_plane_002.polygons.foreach_set('material_index', [0, 1, 1, 1, 1])
_uv = me_plane_002.uv_layers.new(name='UVMap')
_uv.uv.foreach_set('vector', [0.0, 0.0, 0.0, 1.0, 1.0, 1.0, 1.0, 0.0, 1.0, 0.0, 1.0, 1.0, 1.0, 1.0, 1.0, 0.0, 0.0, 1.0, 0.0, 0.0, 0.0, 0.0, 0.0, 1.0, 1.0, 1.0, 0.0, 1.0, 0.0, 1.0, 1.0, 1.0, 0.0, 0.0, 1.0, 0.0, 1.0, 0.0, 0.0, 0.0])
me_plane_002.materials.append(None)
me_plane_002.materials.append(mat_no_shadow)
me_plane_002.use_remesh_fix_poles = True
me_plane_002.use_remesh_preserve_attributes = False
me_plane_002.use_mirror_vertex_groups = False
me_plane_002.update()

# ---- curves / text
txt_text = bpy.data.curves.new('Text', 'FONT')
txt_text.dimensions = '2D'
txt_text.body = 'text'
txt_text.materials.append(mat_text)
txt_text.use_path_clamp = True
txt_text.extrude = 0.28
txt_text.fill_mode = 'FRONT'
txt_text.align_x = 'CENTER'
txt_text.align_y = 'CENTER'
txt_text.size = 1.3

# ---- objects
ob_camera = bpy.data.objects.new('CAMERA', cam_camera)
ob_root = bpy.data.objects.new('ROOT', None)
ob_base = bpy.data.objects.new('BASE', me_plane)
ob_decoration = bpy.data.objects.new('DECORATION', me_plane_001)
ob_banner_base = bpy.data.objects.new('BANNER_BASE', me_plane_004)
ob_text = bpy.data.objects.new('TEXT', txt_text)
ob_shadow_catcher = bpy.data.objects.new('SHADOW_CATCHER', me_plane_002)
ob_lamp_001 = bpy.data.objects.new('LAMP.001', light_light)
ob_text_001 = bpy.data.objects.new('TEXT.001', txt_text)
_N = mat_text.node_tree.nodes; _L = mat_text.node_tree.links
n0 = _N.new('ShaderNodeEmission'); n0.name = 'Emission'; n0.location = (920, 460)
n1 = _N.new('ShaderNodeOutputMaterial'); n1.name = 'Material Output'; n1.location = (1140, 360)
n2 = _N.new('ShaderNodeMix'); n2.name = 'Mix'; n2.location = (400, 600)
n2.data_type = 'RGBA'
n3 = _N.new('ShaderNodeMix'); n3.name = 'Mix.002'; n3.location = (640, 540)
n3.data_type = 'RGBA'
n4 = _N.new('ShaderNodeBevel'); n4.name = 'Bevel'; n4.location = (-140, 80)
n5 = _N.new('ShaderNodeMapping'); n5.name = 'Mapping.002'; n5.location = (40, 0)
n5.hide = True
n5.inputs[2].default_value = (0.0, 0.0, 0.7854)
n6 = _N.new('ShaderNodeMapping'); n6.name = 'Mapping.001'; n6.location = (40, 60)
n6.hide = True
n6.inputs[2].default_value = (0.0, 0.0, -0.7854)
n7 = _N.new('ShaderNodeSeparateColor'); n7.name = 'Separate RGB'; n7.location = (220, 200)
n8 = _N.new('ShaderNodeSeparateColor'); n8.name = 'Separate RGB.001'; n8.location = (220, 60)
n9 = _N.new('ShaderNodeValToRGB'); n9.name = 'ColorRamp.001'; n9.location = (540, 40)
n9.color_ramp.interpolation = 'CONSTANT'
while len(n9.color_ramp.elements) > 1: n9.color_ramp.elements.remove(n9.color_ramp.elements[-1])
n9.color_ramp.elements[0].position = 0.0; n9.color_ramp.elements[0].color = (0.0, 0.0, 0.0, 1.0)
_e = n9.color_ramp.elements.new(0.005); _e.color = (1.0, 1.0, 1.0, 1.0)
n10 = _N.new('ShaderNodeValToRGB'); n10.name = 'ColorRamp.002'; n10.location = (420, 280)
n10.color_ramp.interpolation = 'CONSTANT'
while len(n10.color_ramp.elements) > 1: n10.color_ramp.elements.remove(n10.color_ramp.elements[-1])
n10.color_ramp.elements[0].position = 0.0; n10.color_ramp.elements[0].color = (0.0, 0.0, 0.0, 1.0)
_e = n10.color_ramp.elements.new(0.005); _e.color = (1.0, 1.0, 1.0, 1.0)
n11 = _N.new('ShaderNodeMix'); n11.name = 'Mix.001'; n11.location = (20, 500)
n11.data_type = 'RGBA'
n12 = _N.new('ShaderNodeTexCoord'); n12.name = 'Texture Coordinate'; n12.location = (-1464, 425)
n12.object = ob_root
n13 = _N.new('ShaderNodeMapping'); n13.name = 'Mapping'; n13.location = (-1205, 285)
n13.inputs[1].default_value = (0.5, 0.0, 0.0)
n13.inputs[2].default_value = (0.0, 0.0, -1.571)
n13.inputs[3].default_value = (1.04, 1.04, 1.04)
n14 = _N.new('ShaderNodeTexGradient'); n14.name = 'Gradient Texture'; n14.location = (-1041, 282)
n15 = _N.new('ShaderNodeValToRGB'); n15.name = 'ColorRamp'; n15.location = (-882, 275)
while len(n15.color_ramp.elements) > 1: n15.color_ramp.elements.remove(n15.color_ramp.elements[-1])
n15.color_ramp.elements[0].position = 0.0; n15.color_ramp.elements[0].color = (0.0, 0.0, 0.0, 1.0)
_e = n15.color_ramp.elements.new(1.0); _e.color = (0.9823, 0.9823, 0.9823, 1.0)
n16 = _N.new('ShaderNodeMapping'); n16.name = 'Mapping.003'; n16.location = (-1151, 720)
n16.inputs[1].default_value = (0.5, 0.0, 0.0)
n16.inputs[2].default_value = (0.0, 0.0, -1.571)
n16.inputs[3].default_value = (0.435, 0.435, 0.435)
n17 = _N.new('ShaderNodeTexGradient'); n17.name = 'Gradient Texture.001'; n17.location = (-987, 716)
n18 = _N.new('ShaderNodeValToRGB'); n18.name = 'ColorRamp.003'; n18.location = (-828, 710)
while len(n18.color_ramp.elements) > 1: n18.color_ramp.elements.remove(n18.color_ramp.elements[-1])
n18.color_ramp.elements[0].position = 0.0; n18.color_ramp.elements[0].color = (0.0, 0.0, 0.0, 1.0)
_e = n18.color_ramp.elements.new(0.4336); _e.color = (1.0, 1.0, 1.0, 1.0)
_e = n18.color_ramp.elements.new(0.566); _e.color = (0.0, 0.0, 0.0, 1.0)
_e = n18.color_ramp.elements.new(1.0); _e.color = (0.9823, 0.9823, 0.9823, 1.0)
n19 = _N.new('ShaderNodeMix'); n19.name = 'Mix.003'; n19.location = (-195, 897)
n19.label = 'TOGGLE_MULTI_LINE'
n19.width = 242
n19.data_type = 'RGBA'
n19.inputs[0].default_value = 0.0
n20 = _N.new('ShaderNodeGroup'); n20.name = 'Group'; n20.location = (-300, 360)
n20.node_tree = ng_palette
_L.new(n14.outputs[1], n15.inputs[0])
_L.new(n13.outputs[0], n14.inputs[0])
_L.new(n12.outputs[3], n13.inputs[0])
_L.new(n4.outputs[0], n6.inputs[0])
_L.new(n6.outputs[0], n7.inputs[0])
_L.new(n7.outputs[1], n10.inputs[0])
_L.new(n0.outputs[0], n1.inputs[0])
_L.new(n11.outputs[2], n2.inputs[6])
_L.new(n15.outputs[0], n19.inputs[6])
_L.new(n5.outputs[0], n8.inputs[0])
_L.new(n4.outputs[0], n5.inputs[0])
_L.new(n8.outputs[0], n9.inputs[0])
_L.new(n2.outputs[2], n3.inputs[6])
_L.new(n3.outputs[2], n0.inputs[0])
_L.new(n9.outputs[0], n3.inputs[0])
_L.new(n10.outputs[0], n2.inputs[0])
_L.new(n19.outputs[2], n11.inputs[0])
_L.new(n17.outputs[1], n18.inputs[0])
_L.new(n16.outputs[0], n17.inputs[0])
_L.new(n12.outputs[3], n16.inputs[0])
_L.new(n18.outputs[0], n19.inputs[7])
_L.new(n20.outputs[5], n11.inputs[7])
_L.new(n20.outputs[5], n2.inputs[7])
_L.new(n20.outputs[6], n11.inputs[6])
_L.new(n20.outputs[6], n3.inputs[7])
n1.is_active_output = True

# ---- transforms, parenting, visibility, modifiers, constraints
ob_camera.location = (0.0, 0.0, 16.0)
ob_camera.lock_rotations_4d = False
ob_camera.empty_display_type = 'ARROWS'
ob_camera.color = (0.0, 0.0, 0.0, 0.0)
ob_camera.display_type = 'WIRE'
ob_camera.lineart.crease_threshold = 0.0
ob_root.location = (0.0, 0.0, 0.0)
ob_root.lineart.crease_threshold = 0.0
ob_base.location = (0.0, 0.0, 0.0)
ob_base.lineart.crease_threshold = 0.0
_vg = ob_base.vertex_groups.new(name='Group')
_m = ob_base.modifiers.new('Boolean', 'BOOLEAN')
_m.object = ob_decoration
_m.solver = 'FAST'
ob_decoration.location = (0.0, 0.0, 1.1)
ob_decoration.lineart.crease_threshold = 0.0
_m = ob_decoration.modifiers.new('Mirror', 'MIRROR')
_m.use_axis = (True, True, False)
_m = ob_decoration.modifiers.new('Bevel', 'BEVEL')
_m.width = 0.05
_m.width_pct = 0.05
_m.segments = 64
_m.profile = 0.75
ob_banner_base.location = (0.0, 0.0, 0.0)
ob_banner_base.lineart.crease_threshold = 0.0
_vg = ob_banner_base.vertex_groups.new(name='Group')
ob_text.location = (0.0, -0.14, 3.0)
ob_text.lineart.crease_threshold = 0.0
_m = ob_text.modifiers.new('EdgeSplit', 'EDGE_SPLIT')
ob_shadow_catcher.location = (0.0, 0.0, 3.0)
ob_shadow_catcher.is_shadow_catcher = True
ob_shadow_catcher.display_type = 'WIRE'
ob_shadow_catcher.lineart.crease_threshold = 0.0
ob_lamp_001.location = (4.0, 3.0, 5.0)
ob_lamp_001.rotation_euler = (0.0, -0.7854, -0.7854)
ob_lamp_001.lock_rotations_4d = False
ob_lamp_001.empty_display_type = 'ARROWS'
ob_lamp_001.color = (0.0, 0.0, 0.0, 0.0)
ob_lamp_001.lineart.crease_threshold = 0.0
ob_text_001.location = (0.0, -0.14, 3.0)
ob_text_001.visible_camera = False
ob_text_001.lineart.crease_threshold = 0.0
_m = ob_text_001.modifiers.new('EdgeSplit', 'EDGE_SPLIT')

# ---- collection membership
scene.collection.objects.link(ob_camera)
scene.collection.objects.link(ob_root)
col_banner.objects.link(ob_base)
col_banner.objects.link(ob_decoration)
col_banner_new.objects.link(ob_banner_base)
col_text.objects.link(ob_text)
col_text_shadow.objects.link(ob_shadow_catcher)
col_text_shadow.objects.link(ob_lamp_001)
col_text_shadow.objects.link(ob_text_001)
def _layer_coll(name, lc=None):
    lc = lc or bpy.context.view_layer.layer_collection
    for c in lc.children:
        if c.name == name: return c
        r = _layer_coll(name, c)
        if r: return r
_layer_coll('BANNER').exclude = True
_layer_coll('TEXT_SHADOW').exclude = True

# ---- scene / render settings (as saved in the file)
scene.camera = ob_camera
scene.frame_start = 1; scene.frame_end = 250; scene.frame_set(39)
scene.render.engine = 'CYCLES'
scene.render.resolution_x = 1024
scene.render.resolution_y = 256
scene.render.film_transparent = True
scene.render.use_border = True
scene.cycles.use_denoising = False
scene.cycles.samples = 128
scene.cycles.sampling_pattern = 'TABULATED_SOBOL'
scene.cycles.use_adaptive_sampling = False
scene.cycles.use_light_tree = False
scene.cycles.film_transparent_glass = True
scene.cycles.filter_width = 1.0
scene.view_settings.view_transform = 'Standard'
bpy.context.view_layer.update()

